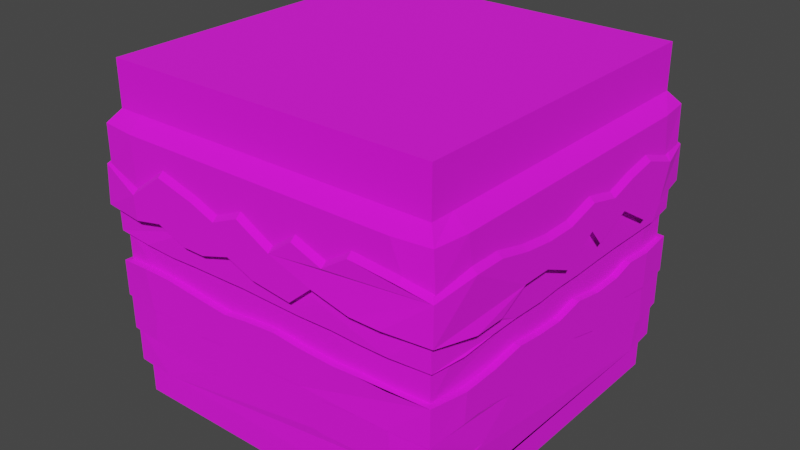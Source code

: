 # Source: Sandwitch.blend  (saved by Blender 2.92.15; exported with 4.5.12 LTS)
import bpy
from mathutils import Matrix  # noqa: F401  (used for matrix-valued properties, if any)

bpy.ops.wm.read_factory_settings(use_empty=True)
scene = bpy.context.scene
scene.name = 'Scene'

# ---- collections
col_collection = bpy.data.collections.new('Collection'); scene.collection.children.link(col_collection)

# ---- images (referenced by path relative to the original .blend; pixels are not part of the script)
import os
ASSET_DIR = os.environ.get("B2B_ASSET_DIR", "")  # directory of the original .blend (textures are referenced by path, not embedded)
HERE = os.path.dirname(os.path.abspath(__file__))  # packed textures are extracted next to this script under _unpacked/

def load_image(name, relpath, width, height, colorspace="sRGB"):
    """Load a texture the original file referenced (path relative to the .blend, or extracted next to this script)."""
    p = next((c for c in (os.path.join(HERE, relpath), os.path.join(ASSET_DIR, relpath)) if relpath and os.path.exists(c)), "")
    if p:
        img = bpy.data.images.load(p, check_existing=True)
        img.name = name
    else:  # same state as the original file: an image datablock whose file is absent (Cycles renders it pink)
        img = bpy.data.images.new(name, width, height)
        img.source = "FILE"
        img.filepath = "//" + (relpath or name)
    img.colorspace_settings.name = colorspace
    return img
img_colors_png_001 = load_image('Colors.png.001', 'Materials/Colors.png', 1024, 1024, 'sRGB')

# ---- materials (node trees are filled in below, after node groups)
mat_colors = bpy.data.materials.new('Colors')
mat_colors.alpha_threshold = 0.0
mat_colors.use_transparent_shadow = False
mat_colors.line_color = (0.0, 0.0, 0.0, 1.0)

# ---- material node trees
mat_colors.use_nodes = True; mat_colors.node_tree.nodes.clear()
_N = mat_colors.node_tree.nodes; _L = mat_colors.node_tree.links
n0 = _N.new('ShaderNodeOutputMaterial'); n0.name = 'Material Output'; n0.location = (300, 300)
n1 = _N.new('ShaderNodeBsdfPrincipled'); n1.name = 'Principled BSDF'; n1.location = (10, 300)
n1.distribution = 'GGX'
n1.subsurface_method = 'BURLEY'
n1.inputs[2].default_value = 1.0
n1.inputs[3].default_value = 1.45
n1.inputs[27].default_value = (0.0, 0.0, 0.0, 1.0)
n1.inputs[28].default_value = 1.0
n2 = _N.new('ShaderNodeTexImage'); n2.name = 'Image Texture'; n2.location = (-280, 275)
n2.image = img_colors_png_001
_L.new(n1.outputs[0], n0.inputs[0])
_L.new(n2.outputs[0], n1.inputs[0])
n0.is_active_output = True

# ---- world
world_world = bpy.data.worlds.new('World'); scene.world = world_world
world_world.use_nodes = True; world_world.node_tree.nodes.clear()
_N = world_world.node_tree.nodes; _L = world_world.node_tree.links
n0 = _N.new('ShaderNodeOutputWorld'); n0.name = 'World Output'; n0.location = (300, 300)
n1 = _N.new('ShaderNodeBackground'); n1.name = 'Background'; n1.location = (10, 300)
n1.inputs[0].default_value = (0.05088, 0.05088, 0.05088, 1.0)
_L.new(n1.outputs[0], n0.inputs[0])
n0.is_active_output = True
world_world.color = (0.05088, 0.05088, 0.05088)
world_world.use_sun_shadow = False
world_world.sun_shadow_jitter_overblur = 0.0

# ---- meshes
me_cube = bpy.data.meshes.new('Cube')
me_cube.from_pydata([(0.5, 0.5, 0.5), (0.5, 0.5, -0.5), (0.5, -0.5, 0.5), (0.5, -0.5, -0.5), (-0.5, 0.5, 0.5), (-0.5, 0.5, -0.5), (-0.5, -0.5, 0.5), (-0.5, -0.5, -0.5), (0.5, 0.5, -0.3929), (-0.5, -0.5, -0.3929), (0.5, -0.5, -0.3929), (-0.5, 0.5, -0.3929), (-0.5, -0.5, 0.3658), (0.5, 0.5, 0.3658), (0.5, -0.5, 0.3658), (-0.5, 0.5, 0.3658), (0.5, 0.5, 0.2574), (0.5, 0.5, 0.2104), (0.5, 0.5, 0.03363), (0.5, 0.5, -0.06929), (0.5, 0.5, -0.1784), (0.5, 0.5, -0.2872), (0.5, -0.5, 0.2574), (0.5, -0.5, 0.2104), (0.5, -0.5, 0.03363), (0.5, -0.5, -0.06929), (0.5, -0.5, -0.1784), (0.5, -0.5, -0.2872), (-0.5, 0.5, 0.2574), (-0.5, 0.5, 0.2104), (-0.5, 0.5, 0.03363), (-0.5, 0.5, -0.06929), (-0.5, 0.5, -0.1784), (-0.5, 0.5, -0.2872), (-0.5, -0.5, -0.2872), (-0.5, -0.5, -0.1784), (-0.5, -0.5, -0.06929), (-0.5, -0.5, 0.03363), (-0.5, -0.5, 0.2104), (-0.5, -0.5, 0.2574), (0.4597, -0.5, 0.2812), (0.3182, -0.5, 0.2938), (0.2415, -0.5, 0.2416), (0.149, -0.5, 0.2764), (0.07394, -0.5, 0.221), (-0.02805, -0.5, 0.2764), (-0.1126, -0.5, 0.24), (-0.1861, -0.5, 0.2685), (-0.3039, -0.5, 0.3001), (-0.4138, -0.5, 0.2194), (-0.5, -0.4168, 0.2816), (-0.5, -0.3259, 0.2816), (-0.5, -0.2273, 0.2574), (-0.5, -0.1331, 0.2453), (-0.5, -0.04216, 0.2453), (-0.5, 0.05644, 0.2717), (-0.5, 0.1572, 0.2475), (-0.5, 0.2405, 0.2717), (-0.5, 0.3292, 0.2882), (-0.5, 0.4443, 0.2486), (0.5, 0.4443, 0.2486), (0.5, 0.3292, 0.2882), (0.5, 0.2405, 0.2717), (0.5, 0.1572, 0.2475), (0.5, 0.05644, 0.2717), (0.5, -0.04216, 0.2453), (0.5, -0.1331, 0.2453), (0.5, -0.2273, 0.2574), (0.5, -0.3259, 0.2816), (0.5, -0.4168, 0.2816), (-0.4138, 0.5, 0.2194), (-0.3039, 0.5, 0.3001), (-0.1861, 0.5, 0.2685), (-0.1126, 0.5, 0.24), (-0.02805, 0.5, 0.2764), (0.07394, 0.5, 0.221), (0.149, 0.5, 0.2764), (0.2415, 0.5, 0.2416), (0.3182, 0.5, 0.2938), (0.4597, 0.5, 0.2812), (0.4091, -0.5, 0.2104), (0.3182, -0.5, 0.2104), (0.2051, -0.5, 0.2373), (0.1348, -0.5, 0.1756), (0.0138, -0.5, 0.1899), (-0.06919, -0.5, 0.2231), (-0.1601, -0.5, 0.1946), (-0.2304, -0.5, 0.1946), (-0.3198, -0.5, 0.2294), (-0.4091, -0.5, 0.2104), (-0.5, -0.408, 0.1874), (-0.5, -0.3171, 0.1874), (-0.5, -0.2273, 0.2346), (-0.5, -0.1364, 0.2346), (-0.5, -0.04436, 0.1929), (-0.5, 0.05754, 0.2566), (-0.5, 0.1023, 0.2049), (-0.5, 0.2141, 0.2522), (-0.5, 0.327, 0.183), (-0.5, 0.4091, 0.2104), (0.5, 0.4091, 0.2104), (0.5, 0.327, 0.183), (0.5, 0.2141, 0.2522), (0.5, 0.1023, 0.2049), (0.5, 0.05754, 0.2566), (0.5, -0.04436, 0.1929), (0.5, -0.1364, 0.2346), (0.5, -0.2273, 0.2346), (0.5, -0.3171, 0.1874), (0.5, -0.408, 0.1874), (-0.4091, 0.5, 0.2104), (-0.3198, 0.5, 0.2294), (-0.2304, 0.5, 0.1946), (-0.1601, 0.5, 0.1946), (-0.06919, 0.5, 0.2231), (0.0138, 0.5, 0.1899), (0.1348, 0.5, 0.1756), (0.2051, 0.5, 0.2373), (0.3182, 0.5, 0.2104), (0.4091, 0.5, 0.2104), (0.4091, -0.5, 0.03363), (0.3182, -0.5, 0.03363), (0.2415, -0.5, 0.03811), (0.1364, -0.5, 0.03363), (0.04071, -0.5, 0.0364), (-0.0502, -0.5, 0.03981), (-0.1142, -0.5, 0.03704), (-0.2273, -0.5, 0.03363), (-0.3119, -0.5, 0.02766), (-0.4091, -0.5, 0.03363), (-0.5, -0.4212, 0.02948), (-0.5, -0.3127, 0.03837), (-0.5, -0.2218, 0.03837), (-0.5, -0.1188, 0.03082), (-0.5, -0.03996, 0.03748), (-0.5, 0.04545, 0.03363), (-0.5, 0.1419, 0.03674), (-0.5, 0.2328, 0.03674), (-0.5, 0.3182, 0.03363), (-0.5, 0.4278, 0.03097), (0.5, 0.4278, 0.03097), (0.5, 0.3182, 0.03363), (0.5, 0.2328, 0.03674), (0.5, 0.1419, 0.03674), (0.5, 0.04545, 0.03363), (0.5, -0.03996, 0.03748), (0.5, -0.1188, 0.03082), (0.5, -0.2218, 0.03837), (0.5, -0.3127, 0.03837), (0.5, -0.4212, 0.02948), (-0.4091, 0.5, 0.03363), (-0.3119, 0.5, 0.02766), (-0.2273, 0.5, 0.03363), (-0.1142, 0.5, 0.03704), (-0.0502, 0.5, 0.03981), (0.04071, 0.5, 0.0364), (0.1364, 0.5, 0.03363), (0.2415, 0.5, 0.03811), (0.3182, 0.5, 0.03363), (0.4091, 0.5, 0.03363), (0.4091, -0.5, -0.06929), (0.3182, -0.5, -0.06929), (0.2494, -0.5, -0.07318), (0.1364, -0.5, -0.06929), (0.05337, -0.5, -0.06105), (-0.04545, -0.5, -0.06929), (-0.119, -0.5, -0.079), (-0.2273, -0.5, -0.06929), (-0.3356, -0.5, -0.05862), (-0.4265, -0.5, -0.05862), (-0.5, -0.4124, -0.08041), (-0.5, -0.305, -0.07738), (-0.5, -0.2031, -0.06424), (-0.5, -0.1221, -0.07435), (-0.5, -0.03007, -0.07873), (-0.5, 0.05864, -0.06155), (-0.5, 0.1507, -0.07906), (-0.5, 0.246, -0.07839), (-0.5, 0.3182, -0.06087), (-0.5, 0.4091, -0.06929), (0.5, 0.4091, -0.06929), (0.5, 0.3182, -0.06087), (0.5, 0.246, -0.07839), (0.5, 0.1507, -0.07906), (0.5, 0.05864, -0.06155), (0.5, -0.03007, -0.07873), (0.5, -0.1221, -0.07435), (0.5, -0.2031, -0.06424), (0.5, -0.305, -0.07738), (0.5, -0.4124, -0.08041), (-0.4265, 0.5, -0.05862), (-0.3356, 0.5, -0.05862), (-0.2273, 0.5, -0.06929), (-0.119, 0.5, -0.079), (-0.04545, 0.5, -0.06929), (0.05337, 0.5, -0.06105), (0.1364, 0.5, -0.06929), (0.2494, 0.5, -0.07318), (0.3182, 0.5, -0.06929), (0.4091, 0.5, -0.06929), (0.4091, -0.5, -0.1784), (0.3182, -0.5, -0.1784), (0.2083, -0.5, -0.1888), (0.1364, -0.5, -0.1784), (0.03279, -0.5, -0.1847), (-0.06286, -0.5, -0.1878), (-0.1364, -0.5, -0.1784), (-0.2257, -0.5, -0.1862), (-0.3182, -0.5, -0.1784), (-0.4091, -0.5, -0.1784), (-0.5, -0.419, -0.1662), (-0.5, -0.3281, -0.1662), (-0.5, -0.2251, -0.1903), (-0.5, -0.1342, -0.1903), (-0.5, -0.03776, -0.1687), (-0.5, 0.05315, -0.1687), (-0.5, 0.1419, -0.1911), (-0.5, 0.2328, -0.1911), (-0.5, 0.3083, -0.1647), (-0.5, 0.4091, -0.1784), (0.5, 0.4091, -0.1784), (0.5, 0.3083, -0.1647), (0.5, 0.2328, -0.1911), (0.5, 0.1419, -0.1911), (0.5, 0.05315, -0.1687), (0.5, -0.03776, -0.1687), (0.5, -0.1342, -0.1903), (0.5, -0.2251, -0.1903), (0.5, -0.3281, -0.1662), (0.5, -0.419, -0.1662), (-0.4091, 0.5, -0.1784), (-0.3182, 0.5, -0.1784), (-0.2257, 0.5, -0.1862), (-0.1364, 0.5, -0.1784), (-0.06286, 0.5, -0.1878), (0.03279, 0.5, -0.1847), (0.1364, 0.5, -0.1784), (0.2083, 0.5, -0.1888), (0.3182, 0.5, -0.1784), (0.4091, 0.5, -0.1784), (0.4202, -0.5, -0.2837), (0.3182, -0.5, -0.2872), (0.2067, -0.5, -0.2939), (0.1364, -0.5, -0.2872), (0.04071, -0.5, -0.2847), (-0.04071, -0.5, -0.2847), (-0.1364, -0.5, -0.2872), (-0.2067, -0.5, -0.2939), (-0.3182, -0.5, -0.2872), (-0.4202, -0.5, -0.2837), (-0.5, -0.4091, -0.2872), (-0.5, -0.3347, -0.2736), (-0.5, -0.2273, -0.2872), (-0.5, -0.1188, -0.2934), (-0.5, -0.04545, -0.2872), (-0.5, 0.07073, -0.295), (-0.5, 0.1364, -0.2872), (-0.5, 0.2657, -0.2943), (-0.5, 0.3182, -0.2872), (-0.5, 0.4212, -0.2937), (0.5, 0.4212, -0.2937), (0.5, 0.3182, -0.2872), (0.5, 0.2657, -0.2943), (0.5, 0.1364, -0.2872), (0.5, 0.07073, -0.295), (0.5, -0.04545, -0.2872), (0.5, -0.1188, -0.2934), (0.5, -0.2273, -0.2872), (0.5, -0.3347, -0.2736), (0.5, -0.4091, -0.2872), (-0.4202, 0.5, -0.2837), (-0.3182, 0.5, -0.2872), (-0.2067, 0.5, -0.2939), (-0.1364, 0.5, -0.2872), (-0.04071, 0.5, -0.2847), (0.04071, 0.5, -0.2847), (0.1364, 0.5, -0.2872), (0.2067, 0.5, -0.2939), (0.3182, 0.5, -0.2872), (0.4202, 0.5, -0.2837), (0.4234, -0.5, 0.5), (-0.4234, -0.5, 0.5), (-0.4234, 0.5, 0.5), (0.4234, 0.5, 0.5), (-0.4234, 0.5, 0.3658), (0.4234, 0.5, 0.3658), (0.4234, -0.5, 0.3658), (-0.4234, -0.5, 0.3658), (0.5, 0.4292, 0.5), (0.5, -0.4292, 0.5), (-0.5, -0.4292, 0.5), (-0.5, 0.4292, 0.5), (0.5, 0.4292, 0.3658), (0.5, -0.4292, 0.3658), (-0.5, -0.4292, 0.3658), (-0.5, 0.4292, 0.3658), (0.4234, 0.4292, 0.5), (0.4234, -0.4292, 0.5), (-0.4234, 0.4292, 0.5), (-0.4234, -0.4292, 0.5), (0.3952, 0.5, -0.5), (-0.3952, 0.5, -0.5), (-0.3952, -0.5, -0.5), (0.3952, -0.5, -0.5), (-0.3952, 0.5, -0.3929), (0.3952, 0.5, -0.3929), (0.3952, -0.5, -0.3929), (-0.3952, -0.5, -0.3929), (-0.5, 0.4083, -0.5), (-0.5, -0.4083, -0.5), (0.5, -0.4083, -0.5), (0.5, 0.4083, -0.5), (0.5, 0.4083, -0.3929), (0.5, -0.4083, -0.3929), (-0.5, -0.4083, -0.3929), (-0.5, 0.4083, -0.3929), (-0.3952, 0.4083, -0.5), (-0.3952, -0.4083, -0.5), (0.3952, 0.4083, -0.5), (0.3952, -0.4083, -0.5), (-0.5236, -0.5364, 0.2192), (-0.5307, -0.5307, 0.3276), (0.4234, 0.5434, 0.3276), (0.5307, 0.5307, 0.3276), (0.5434, -0.4292, 0.3276), (0.5307, -0.5307, 0.3276), (-0.5434, 0.4292, 0.3276), (-0.5307, 0.5307, 0.3276), (-0.4234, -0.5434, 0.3276), (0.5372, 0.5223, 0.2192), (0.5338, -0.5272, 0.2192), (-0.5285, 0.5327, 0.2192), (-0.4138, -0.5434, 0.1812), (-0.5434, 0.4443, 0.2104), (0.5434, -0.4168, 0.2434), (0.4597, 0.5434, 0.243), (0.4597, -0.5434, 0.243), (0.3182, -0.5434, 0.2556), (0.2415, -0.5434, 0.2034), (0.149, -0.5434, 0.2382), (0.07394, -0.5434, 0.1828), (-0.02805, -0.5434, 0.2382), (-0.1126, -0.5434, 0.2018), (-0.1861, -0.5434, 0.2303), (-0.3039, -0.5434, 0.2619), (-0.5434, -0.4168, 0.2434), (-0.5434, -0.3259, 0.2434), (-0.5434, -0.2273, 0.2192), (-0.5434, -0.1331, 0.2071), (-0.5434, -0.04216, 0.2071), (-0.5434, 0.05644, 0.2335), (-0.5434, 0.1572, 0.2093), (-0.5434, 0.2405, 0.2335), (-0.5434, 0.3292, 0.25), (0.5434, 0.4443, 0.2104), (0.5434, 0.3292, 0.25), (0.5434, 0.2405, 0.2335), (0.5434, 0.1572, 0.2093), (0.5434, 0.05644, 0.2335), (0.5434, -0.04216, 0.2071), (0.5434, -0.1331, 0.2071), (0.5434, -0.2273, 0.2192), (0.5434, -0.3259, 0.2434), (-0.4138, 0.5434, 0.1812), (-0.3039, 0.5434, 0.2619), (-0.1861, 0.5434, 0.2303), (-0.1126, 0.5434, 0.2018), (-0.02805, 0.5434, 0.2382), (0.07394, 0.5434, 0.1828), (0.149, 0.5434, 0.2382), (0.2415, 0.5434, 0.2034), (0.3182, 0.5434, 0.2556), (-0.4234, 0.5434, 0.3276), (0.4234, -0.5434, 0.3276), (0.5434, 0.4292, 0.3276), (-0.5434, -0.4292, 0.3276), (0.5339, 0.549, 0.2067), (0.5347, 0.5506, 0.0979), (0.542, -0.5426, 0.2063), (0.5421, -0.5426, 0.09771), (-0.5451, 0.539, 0.2081), (-0.5347, 0.5506, 0.0979), (-0.5421, -0.5426, 0.09771), (-0.5514, -0.5302, 0.208), (-0.4091, -0.5596, 0.09855), (-0.4138, -0.5596, 0.1689), (-0.5596, 0.4091, 0.09729), (-0.5596, 0.4443, 0.1969), (0.5596, -0.4079, 0.07421), (0.5596, -0.4167, 0.2298), (0.4092, 0.5596, 0.09888), (0.4599, 0.5596, 0.231), (0.4597, -0.5596, 0.2307), (0.3182, -0.5596, 0.2433), (0.2415, -0.5596, 0.1911), (0.149, -0.5596, 0.2259), (0.07395, -0.5596, 0.1705), (-0.02804, -0.5596, 0.2259), (-0.1126, -0.5596, 0.1895), (-0.1861, -0.5596, 0.218), (-0.3039, -0.5596, 0.2497), (-0.5596, -0.4167, 0.2298), (-0.5596, -0.3258, 0.2298), (-0.5596, -0.2272, 0.2057), (-0.5596, -0.133, 0.1936), (-0.5596, -0.0421, 0.1936), (-0.5596, 0.0565, 0.22), (-0.5596, 0.1573, 0.1958), (-0.5596, 0.2405, 0.22), (-0.5596, 0.3292, 0.2364), (0.5596, 0.4443, 0.1969), (0.5596, 0.3292, 0.2364), (0.5596, 0.2405, 0.22), (0.5596, 0.1573, 0.1958), (0.5596, 0.0565, 0.22), (0.5596, -0.0421, 0.1936), (0.5596, -0.133, 0.1936), (0.5596, -0.2272, 0.2057), (0.5596, -0.3258, 0.2298), (-0.4137, 0.5596, 0.1693), (-0.3038, 0.5596, 0.25), (-0.186, 0.5596, 0.2183), (-0.1125, 0.5596, 0.1898), (-0.0279, 0.5596, 0.2262), (0.07409, 0.5596, 0.1709), (0.1492, 0.5596, 0.2262), (0.2417, 0.5596, 0.1914), (0.3183, 0.5596, 0.2437), (0.4091, -0.5596, 0.09855), (0.3182, -0.5596, 0.09855), (0.2051, -0.5596, 0.1255), (0.1348, -0.5596, 0.06373), (0.01381, -0.5596, 0.07798), (-0.06919, -0.5596, 0.1112), (-0.1601, -0.5596, 0.08272), (-0.2304, -0.5596, 0.08272), (-0.3198, -0.5596, 0.1175), (-0.5596, -0.4081, 0.07654), (-0.5596, -0.3172, 0.07654), (-0.5596, -0.2272, 0.1215), (-0.5596, -0.1363, 0.1215), (-0.5596, -0.04445, 0.08204), (-0.5596, 0.0576, 0.1434), (-0.5596, 0.1022, 0.09413), (-0.5596, 0.2141, 0.139), (-0.5596, 0.3269, 0.07215), (0.5596, 0.4091, 0.09729), (0.5596, 0.327, 0.06981), (0.5596, 0.2141, 0.139), (0.5596, 0.1023, 0.09179), (0.5596, 0.0576, 0.1434), (0.5596, -0.0443, 0.0797), (0.5596, -0.1363, 0.1215), (0.5596, -0.2272, 0.1215), (0.5596, -0.317, 0.07421), (-0.4092, 0.5596, 0.09888), (-0.3196, 0.5596, 0.1179), (-0.2303, 0.5596, 0.08305), (-0.16, 0.5596, 0.08305), (-0.06904, 0.5596, 0.1115), (0.01395, 0.5596, 0.07831), (0.1349, 0.5596, 0.06406), (0.2053, 0.5596, 0.1258), (0.3183, 0.5596, 0.09888), (0.5258, 0.5257, 0.1232), (0.5261, 0.5254, 0.01901), (0.5232, -0.5281, 0.1233), (0.526, -0.5255, 0.01905), (-0.5258, 0.5257, 0.1232), (-0.5261, 0.5254, 0.01901), (-0.526, -0.5255, 0.01905), (-0.5232, -0.5281, 0.1233), (-0.4091, -0.5364, 0.01912), (-0.4091, -0.5364, 0.1233), (-0.5364, 0.4278, 0.01742), (-0.5364, 0.4091, 0.1232), (0.5364, -0.4212, 0.01655), (0.5364, -0.408, 0.1096), (0.4091, 0.5364, 0.01907), (0.4091, 0.5364, 0.1233), (0.4091, -0.5364, 0.1233), (0.3182, -0.5364, 0.1233), (0.2051, -0.5364, 0.1392), (0.1348, -0.5364, 0.1028), (0.0138, -0.5364, 0.1112), (-0.06919, -0.5364, 0.1308), (-0.1601, -0.5364, 0.114), (-0.2304, -0.5364, 0.114), (-0.3198, -0.5364, 0.1345), (-0.5364, -0.408, 0.1096), (-0.5364, -0.3171, 0.1096), (-0.5364, -0.2273, 0.1374), (-0.5364, -0.1364, 0.1374), (-0.5364, -0.04435, 0.1128), (-0.5364, 0.05755, 0.1504), (-0.5364, 0.1023, 0.1199), (-0.5364, 0.2141, 0.1478), (-0.5364, 0.327, 0.107), (0.5364, 0.4091, 0.1232), (0.5364, 0.327, 0.107), (0.5364, 0.2141, 0.1478), (0.5364, 0.1023, 0.1199), (0.5364, 0.05755, 0.1504), (0.5364, -0.04435, 0.1128), (0.5364, -0.1364, 0.1374), (0.5364, -0.2273, 0.1374), (0.5364, -0.3171, 0.1096), (-0.4091, 0.5364, 0.1233), (-0.3198, 0.5364, 0.1345), (-0.2304, 0.5364, 0.1139), (-0.1601, 0.5364, 0.1139), (-0.06919, 0.5364, 0.1307), (0.0138, 0.5364, 0.1111), (0.1348, 0.5364, 0.1027), (0.2051, 0.5364, 0.1391), (0.3182, 0.5364, 0.1233), (0.4091, -0.5364, 0.01912), (0.3182, -0.5364, 0.01912), (0.2415, -0.5364, 0.02176), (0.1364, -0.5364, 0.01912), (0.04071, -0.5364, 0.02076), (-0.0502, -0.5364, 0.02277), (-0.1142, -0.5364, 0.02113), (-0.2273, -0.5364, 0.01912), (-0.3119, -0.5364, 0.0156), (-0.5364, -0.4212, 0.01655), (-0.5364, -0.3127, 0.02178), (-0.5364, -0.2218, 0.02178), (-0.5364, -0.1188, 0.01733), (-0.5364, -0.03995, 0.02126), (-0.5364, 0.04546, 0.01899), (-0.5364, 0.1419, 0.02082), (-0.5364, 0.2328, 0.02082), (-0.5364, 0.3182, 0.01899), (0.5364, 0.4278, 0.01742), (0.5364, 0.3182, 0.01899), (0.5364, 0.2328, 0.02082), (0.5364, 0.1419, 0.02082), (0.5364, 0.04546, 0.01899), (0.5364, -0.03995, 0.02126), (0.5364, -0.1188, 0.01733), (0.5364, -0.2218, 0.02178), (0.5364, -0.3127, 0.02178), (-0.4091, 0.5364, 0.01907), (-0.3119, 0.5364, 0.01555), (-0.2273, 0.5364, 0.01907), (-0.1142, 0.5364, 0.02108), (-0.0502, 0.5364, 0.02271), (0.04071, 0.5364, 0.0207), (0.1364, 0.5364, 0.01907), (0.2415, 0.5364, 0.02171), (0.3182, 0.5364, 0.01907), (0.5135, 0.5138, 0.03363), (0.5137, 0.5137, -0.06929), (0.5134, -0.5139, 0.03363), (0.5142, -0.5131, -0.06929), (-0.5135, 0.5138, 0.03363), (-0.5143, 0.513, -0.06929), (-0.5148, -0.5124, -0.06929), (-0.5134, -0.5139, 0.03363), (-0.4265, -0.5193, -0.05862), (-0.4091, -0.5193, 0.03363), (-0.5193, 0.4091, -0.06929), (-0.5193, 0.4278, 0.03097), (0.5193, -0.4124, -0.08041), (0.5193, -0.4212, 0.02948), (0.4091, 0.5193, -0.06929), (0.4091, 0.5193, 0.03363), (0.4091, -0.5193, 0.03363), (0.3182, -0.5193, 0.03363), (0.2415, -0.5193, 0.03811), (0.1364, -0.5193, 0.03363), (0.04071, -0.5193, 0.0364), (-0.0502, -0.5193, 0.03981), (-0.1142, -0.5193, 0.03704), (-0.2273, -0.5193, 0.03363), (-0.3119, -0.5193, 0.02766), (-0.5193, -0.4212, 0.02948), (-0.5193, -0.3127, 0.03837), (-0.5193, -0.2218, 0.03837), (-0.5193, -0.1188, 0.03082), (-0.5193, -0.03996, 0.03748), (-0.5193, 0.04545, 0.03363), (-0.5193, 0.1419, 0.03674), (-0.5193, 0.2328, 0.03674), (-0.5193, 0.3182, 0.03363), (0.5193, 0.4278, 0.03097), (0.5193, 0.3182, 0.03363), (0.5193, 0.2328, 0.03674), (0.5193, 0.1419, 0.03674), (0.5193, 0.04545, 0.03363), (0.5193, -0.03996, 0.03748), (0.5193, -0.1188, 0.03082), (0.5193, -0.2218, 0.03837), (0.5193, -0.3127, 0.03837), (-0.4091, 0.5193, 0.03363), (-0.3119, 0.5193, 0.02766), (-0.2273, 0.5193, 0.03363), (-0.1142, 0.5193, 0.03704), (-0.0502, 0.5193, 0.03981), (0.04071, 0.5193, 0.0364), (0.1364, 0.5193, 0.03363), (0.2415, 0.5193, 0.03811), (0.3182, 0.5193, 0.03363), (0.4091, -0.5193, -0.06929), (0.3182, -0.5193, -0.06929), (0.2494, -0.5193, -0.07318), (0.1364, -0.5193, -0.06929), (0.05337, -0.5193, -0.06105), (-0.04545, -0.5193, -0.06929), (-0.119, -0.5193, -0.079), (-0.2273, -0.5193, -0.06929), (-0.3356, -0.5193, -0.05862), (-0.5193, -0.4124, -0.08041), (-0.5193, -0.305, -0.07738), (-0.5193, -0.2031, -0.06424), (-0.5193, -0.1221, -0.07435), (-0.5193, -0.03007, -0.07873), (-0.5193, 0.05864, -0.06155), (-0.5193, 0.1507, -0.07906), (-0.5193, 0.246, -0.07839), (-0.5193, 0.3182, -0.06087), (0.5193, 0.4091, -0.06929), (0.5193, 0.3182, -0.06087), (0.5193, 0.246, -0.07839), (0.5193, 0.1507, -0.07906), (0.5193, 0.05864, -0.06155), (0.5193, -0.03007, -0.07873), (0.5193, -0.1221, -0.07435), (0.5193, -0.2031, -0.06424), (0.5193, -0.305, -0.07738), (-0.4265, 0.5193, -0.05862), (-0.3356, 0.5193, -0.05862), (-0.2273, 0.5193, -0.06929), (-0.119, 0.5193, -0.079), (-0.04545, 0.5193, -0.06929), (0.05337, 0.5193, -0.06105), (0.1364, 0.5193, -0.06929), (0.2494, 0.5193, -0.07318), (0.3182, 0.5193, -0.06929), (0.5282, 0.5282, -0.06929), (0.5282, 0.5282, -0.1784), (0.527, -0.5293, -0.06929), (0.5267, -0.5295, -0.1784), (-0.5269, 0.5294, -0.06929), (-0.5282, 0.5282, -0.1784), (-0.5267, -0.5295, -0.1784), (-0.5257, -0.5305, -0.06929), (-0.4091, -0.5398, -0.1784), (-0.4265, -0.5398, -0.05862), (-0.5398, 0.4091, -0.1784), (-0.5398, 0.4091, -0.06929), (0.5398, -0.419, -0.1662), (0.5398, -0.4124, -0.08041), (0.4091, 0.5398, -0.1784), (0.4091, 0.5398, -0.06929), (0.4091, -0.5398, -0.06929), (0.3182, -0.5398, -0.06929), (0.2494, -0.5398, -0.07318), (0.1364, -0.5398, -0.06929), (0.05337, -0.5398, -0.06105), (-0.04545, -0.5398, -0.06929), (-0.119, -0.5398, -0.079), (-0.2273, -0.5398, -0.06929), (-0.3356, -0.5398, -0.05862), (-0.5398, -0.4124, -0.08041), (-0.5398, -0.305, -0.07738), (-0.5398, -0.2031, -0.06424), (-0.5398, -0.1221, -0.07435), (-0.5398, -0.03007, -0.07873), (-0.5398, 0.05864, -0.06155), (-0.5398, 0.1507, -0.07906), (-0.5398, 0.246, -0.07839), (-0.5398, 0.3182, -0.06087), (0.5398, 0.4091, -0.06929), (0.5398, 0.3182, -0.06087), (0.5398, 0.246, -0.07839), (0.5398, 0.1507, -0.07906), (0.5398, 0.05864, -0.06155), (0.5398, -0.03007, -0.07873), (0.5398, -0.1221, -0.07435), (0.5398, -0.2031, -0.06424), (0.5398, -0.305, -0.07738), (-0.4265, 0.5398, -0.05862), (-0.3356, 0.5398, -0.05862), (-0.2273, 0.5398, -0.06929), (-0.119, 0.5398, -0.079), (-0.04545, 0.5398, -0.06929), (0.05337, 0.5398, -0.06105), (0.1364, 0.5398, -0.06929), (0.2494, 0.5398, -0.07318), (0.3182, 0.5398, -0.06929), (0.4091, -0.5398, -0.1784), (0.3182, -0.5398, -0.1784), (0.2083, -0.5398, -0.1888), (0.1364, -0.5398, -0.1784), (0.03279, -0.5398, -0.1847), (-0.06286, -0.5398, -0.1878), (-0.1364, -0.5398, -0.1784), (-0.2257, -0.5398, -0.1862), (-0.3182, -0.5398, -0.1784), (-0.5398, -0.419, -0.1662), (-0.5398, -0.3281, -0.1662), (-0.5398, -0.2251, -0.1903), (-0.5398, -0.1342, -0.1903), (-0.5398, -0.03776, -0.1687), (-0.5398, 0.05315, -0.1687), (-0.5398, 0.1419, -0.1911), (-0.5398, 0.2328, -0.1911), (-0.5398, 0.3083, -0.1647), (0.5398, 0.4091, -0.1784), (0.5398, 0.3083, -0.1647), (0.5398, 0.2328, -0.1911), (0.5398, 0.1419, -0.1911), (0.5398, 0.05315, -0.1687), (0.5398, -0.03776, -0.1687), (0.5398, -0.1342, -0.1903), (0.5398, -0.2251, -0.1903), (0.5398, -0.3281, -0.1662), (-0.4091, 0.5398, -0.1784), (-0.3182, 0.5398, -0.1784), (-0.2257, 0.5398, -0.1862), (-0.1364, 0.5398, -0.1784), (-0.06286, 0.5398, -0.1878), (0.03279, 0.5398, -0.1847), (0.1364, 0.5398, -0.1784), (0.2083, 0.5398, -0.1888), (0.3182, 0.5398, -0.1784), (0.5241, 0.5241, -0.1784), (0.525, 0.5231, -0.2872), (0.5252, -0.523, -0.1784), (0.5244, -0.5237, -0.2872), (-0.5241, 0.5241, -0.1784), (-0.525, 0.5231, -0.2872), (-0.5244, -0.5237, -0.2872), (-0.5252, -0.523, -0.1784), (-0.4202, -0.5341, -0.2837), (-0.4091, -0.5341, -0.1784), (-0.5341, 0.4212, -0.2937), (-0.5341, 0.4091, -0.1784), (0.5341, -0.4091, -0.2872), (0.5341, -0.419, -0.1662), (0.4202, 0.5341, -0.2837), (0.4091, 0.5341, -0.1784), (0.4091, -0.5341, -0.1784), (0.3182, -0.5341, -0.1784), (0.2083, -0.5341, -0.1888), (0.1364, -0.5341, -0.1784), (0.03279, -0.5341, -0.1847), (-0.06286, -0.5341, -0.1878), (-0.1364, -0.5341, -0.1784), (-0.2257, -0.5341, -0.1862), (-0.3182, -0.5341, -0.1784), (-0.5341, -0.419, -0.1662), (-0.5341, -0.3281, -0.1662), (-0.5341, -0.2251, -0.1903), (-0.5341, -0.1342, -0.1903), (-0.5341, -0.03776, -0.1687), (-0.5341, 0.05315, -0.1687), (-0.5341, 0.1419, -0.1911), (-0.5341, 0.2328, -0.1911), (-0.5341, 0.3083, -0.1647), (0.5341, 0.4091, -0.1784), (0.5341, 0.3083, -0.1647), (0.5341, 0.2328, -0.1911), (0.5341, 0.1419, -0.1911), (0.5341, 0.05315, -0.1687), (0.5341, -0.03776, -0.1687), (0.5341, -0.1342, -0.1903), (0.5341, -0.2251, -0.1903), (0.5341, -0.3281, -0.1662), (-0.4091, 0.5341, -0.1784), (-0.3182, 0.5341, -0.1784), (-0.2257, 0.5341, -0.1862), (-0.1364, 0.5341, -0.1784), (-0.06286, 0.5341, -0.1878), (0.03279, 0.5341, -0.1847), (0.1364, 0.5341, -0.1784), (0.2083, 0.5341, -0.1888), (0.3182, 0.5341, -0.1784), (0.4202, -0.5341, -0.2837), (0.3182, -0.5341, -0.2872), (0.2067, -0.5341, -0.2939), (0.1364, -0.5341, -0.2872), (0.04071, -0.5341, -0.2847), (-0.04071, -0.5341, -0.2847), (-0.1364, -0.5341, -0.2872), (-0.2067, -0.5341, -0.2939), (-0.3182, -0.5341, -0.2872), (-0.5341, -0.4091, -0.2872), (-0.5341, -0.3347, -0.2736), (-0.5341, -0.2273, -0.2872), (-0.5341, -0.1188, -0.2934), (-0.5341, -0.04545, -0.2872), (-0.5341, 0.07073, -0.295), (-0.5341, 0.1364, -0.2872), (-0.5341, 0.2657, -0.2943), (-0.5341, 0.3182, -0.2872), (0.5341, 0.4212, -0.2937), (0.5341, 0.3182, -0.2872), (0.5341, 0.2657, -0.2943), (0.5341, 0.1364, -0.2872), (0.5341, 0.07073, -0.295), (0.5341, -0.04545, -0.2872), (0.5341, -0.1188, -0.2934), (0.5341, -0.2273, -0.2872), (0.5341, -0.3347, -0.2736), (-0.4202, 0.5341, -0.2837), (-0.3182, 0.5341, -0.2872), (-0.2067, 0.5341, -0.2939), (-0.1364, 0.5341, -0.2872), (-0.04071, 0.5341, -0.2847), (0.04071, 0.5341, -0.2847), (0.1364, 0.5341, -0.2872), (0.2067, 0.5341, -0.2939), (0.3182, 0.5341, -0.2872), (0.5163, 0.5177, -0.2872), (0.5171, 0.5171, -0.3929), (0.5168, -0.5173, -0.2872), (0.5171, -0.5171, -0.3929), (-0.5163, 0.5177, -0.2872), (-0.5171, 0.5171, -0.3929), (0.3952, 0.5241, -0.3929), (0.5241, -0.4083, -0.3929), (-0.5241, 0.4083, -0.3929), (-0.3952, -0.5241, -0.3929), (-0.5171, -0.5171, -0.3929), (-0.5168, -0.5173, -0.2872), (-0.4202, -0.5241, -0.2837), (-0.5241, 0.4212, -0.2937), (0.5241, -0.4091, -0.2872), (0.4202, 0.5241, -0.2837), (0.4202, -0.5241, -0.2837), (0.3182, -0.5241, -0.2872), (0.2067, -0.5241, -0.2939), (0.1364, -0.5241, -0.2872), (0.04071, -0.5241, -0.2847), (-0.04071, -0.5241, -0.2847), (-0.1364, -0.5241, -0.2872), (-0.2067, -0.5241, -0.2939), (-0.3182, -0.5241, -0.2872), (-0.5241, -0.4091, -0.2872), (-0.5241, -0.3347, -0.2736), (-0.5241, -0.2273, -0.2872), (-0.5241, -0.1188, -0.2934), (-0.5241, -0.04545, -0.2872), (-0.5241, 0.07073, -0.295), (-0.5241, 0.1364, -0.2872), (-0.5241, 0.2657, -0.2943), (-0.5241, 0.3182, -0.2872), (0.5241, 0.4212, -0.2937), (0.5241, 0.3182, -0.2872), (0.5241, 0.2657, -0.2943), (0.5241, 0.1364, -0.2872), (0.5241, 0.07073, -0.295), (0.5241, -0.04545, -0.2872), (0.5241, -0.1188, -0.2934), (0.5241, -0.2273, -0.2872), (0.5241, -0.3347, -0.2736), (-0.4202, 0.5241, -0.2837), (-0.3182, 0.5241, -0.2872), (-0.2067, 0.5241, -0.2939), (-0.1364, 0.5241, -0.2872), (-0.04071, 0.5241, -0.2847), (0.04071, 0.5241, -0.2847), (0.1364, 0.5241, -0.2872), (0.2067, 0.5241, -0.2939), (0.3182, 0.5241, -0.2872), (-0.3952, 0.5241, -0.3929), (0.3952, -0.5241, -0.3929), (0.5241, 0.4083, -0.3929), (-0.5241, -0.4083, -0.3929)], [], [(299, 290, 6, 281), (287, 281, 6, 12), (295, 291, 4, 15), (319, 310, 3, 303), (293, 289, 2, 14), (285, 283, 0, 13), (300, 305, 8, 1), (310, 313, 10, 3), (308, 315, 11, 5), (302, 307, 9, 7), (46, 45, 341, 342), (72, 71, 364, 365), (45, 44, 340, 341), (71, 70, 363, 364), (255, 256, 847, 846), (255, 254, 793, 794), (175, 176, 671, 670), (176, 175, 618, 619), (150, 30, 469, 543), (98, 97, 444, 445), (312, 8, 817, 870), (201, 202, 746, 745), (202, 201, 693, 694), (122, 123, 571, 570), (96, 97, 496, 495), (44, 45, 397, 396), (254, 255, 846, 845), (227, 228, 770, 769), (228, 227, 717, 718), (148, 149, 565, 594), (123, 122, 518, 519), (70, 71, 420, 419), (253, 254, 845, 844), (254, 253, 792, 793), (169, 36, 647, 649), (36, 169, 560, 558), (149, 148, 542, 476), (97, 96, 443, 444), (15, 4, 282, 284), (284, 282, 283, 285), (14, 2, 280, 286), (286, 280, 281, 287), (289, 297, 280, 2), (297, 299, 281, 280), (283, 282, 298, 296), (296, 298, 299, 297), (0, 283, 296, 288), (288, 296, 297, 289), (13, 0, 288, 292), (292, 288, 289, 293), (12, 6, 290, 294), (294, 290, 291, 295), (282, 4, 291, 298), (298, 291, 290, 299), (3, 10, 306, 303), (303, 306, 307, 302), (5, 11, 304, 301), (301, 304, 305, 300), (309, 317, 302, 7), (317, 319, 303, 302), (301, 300, 318, 316), (316, 318, 319, 317), (5, 301, 316, 308), (308, 316, 317, 309), (7, 9, 314, 309), (309, 314, 315, 308), (1, 8, 312, 311), (311, 312, 313, 310), (300, 1, 311, 318), (318, 311, 310, 319), (331, 327, 372, 322, 323, 329, 335, 371, 370, 369, 368, 367, 366, 365, 364, 363), (329, 323, 374, 324, 325, 330, 334, 362, 361, 360, 359, 358, 357, 356, 355, 354), (320, 321, 375, 326, 327, 331, 333, 353, 352, 351, 350, 349, 348, 347, 346, 345), (330, 325, 373, 328, 321, 320, 332, 344, 343, 342, 341, 340, 339, 338, 337, 336), (73, 72, 365, 366), (47, 46, 342, 343), (39, 49, 332, 320), (74, 73, 366, 367), (48, 47, 343, 344), (15, 284, 372, 327), (75, 74, 367, 368), (49, 48, 344, 332), (284, 285, 322, 372), (76, 75, 368, 369), (50, 39, 320, 345), (14, 286, 373, 325), (77, 76, 369, 370), (51, 50, 345, 346), (286, 287, 328, 373), (78, 77, 370, 371), (52, 51, 346, 347), (79, 78, 371, 335), (53, 52, 347, 348), (28, 59, 333, 331), (54, 53, 348, 349), (55, 54, 349, 350), (56, 55, 350, 351), (57, 56, 351, 352), (58, 57, 352, 353), (59, 58, 353, 333), (22, 69, 334, 330), (60, 16, 329, 354), (61, 60, 354, 355), (62, 61, 355, 356), (13, 292, 374, 323), (63, 62, 356, 357), (292, 293, 324, 374), (64, 63, 357, 358), (12, 294, 375, 321), (65, 64, 358, 359), (294, 295, 326, 375), (16, 79, 335, 329), (66, 65, 359, 360), (40, 22, 330, 336), (285, 13, 323, 322), (67, 66, 360, 361), (41, 40, 336, 337), (293, 14, 325, 324), (68, 67, 361, 362), (42, 41, 337, 338), (295, 15, 327, 326), (69, 68, 362, 334), (43, 42, 338, 339), (287, 12, 321, 328), (70, 28, 331, 363), (44, 43, 339, 340), (379, 378, 392, 393, 394, 395, 396, 397, 398, 399, 400, 385, 383, 382, 384, 436, 435, 434, 433, 432, 431, 430, 429, 428), (382, 383, 401, 402, 403, 404, 405, 406, 407, 408, 409, 387, 380, 381, 386, 445, 444, 443, 442, 441, 440, 439, 438, 437), (377, 376, 410, 411, 412, 413, 414, 415, 416, 417, 418, 389, 378, 379, 388, 454, 453, 452, 451, 450, 449, 448, 447, 446), (381, 380, 419, 420, 421, 422, 423, 424, 425, 426, 427, 391, 376, 377, 390, 463, 462, 461, 460, 459, 458, 457, 456, 455), (71, 72, 421, 420), (45, 46, 398, 397), (38, 89, 384, 382), (99, 98, 445, 386), (72, 73, 422, 421), (46, 47, 399, 398), (49, 39, 383, 385), (100, 17, 377, 446), (73, 74, 423, 422), (47, 48, 400, 399), (101, 100, 446, 447), (74, 75, 424, 423), (48, 49, 385, 400), (102, 101, 447, 448), (75, 76, 425, 424), (39, 50, 401, 383), (103, 102, 448, 449), (76, 77, 426, 425), (50, 51, 402, 401), (104, 103, 449, 450), (77, 78, 427, 426), (51, 52, 403, 402), (29, 99, 386, 381), (105, 104, 450, 451), (78, 79, 391, 427), (52, 53, 404, 403), (59, 28, 380, 387), (106, 105, 451, 452), (80, 23, 379, 428), (53, 54, 405, 404), (107, 106, 452, 453), (81, 80, 428, 429), (54, 55, 406, 405), (108, 107, 453, 454), (82, 81, 429, 430), (55, 56, 407, 406), (109, 108, 454, 388), (83, 82, 430, 431), (56, 57, 408, 407), (110, 29, 381, 455), (84, 83, 431, 432), (57, 58, 409, 408), (23, 109, 388, 379), (111, 110, 455, 456), (85, 84, 432, 433), (58, 59, 387, 409), (69, 22, 378, 389), (112, 111, 456, 457), (86, 85, 433, 434), (16, 60, 410, 376), (113, 112, 457, 458), (87, 86, 434, 435), (60, 61, 411, 410), (114, 113, 458, 459), (88, 87, 435, 436), (61, 62, 412, 411), (115, 114, 459, 460), (89, 88, 436, 384), (62, 63, 413, 412), (116, 115, 460, 461), (90, 38, 382, 437), (63, 64, 414, 413), (17, 119, 390, 377), (117, 116, 461, 462), (91, 90, 437, 438), (64, 65, 415, 414), (79, 16, 376, 391), (118, 117, 462, 463), (92, 91, 438, 439), (65, 66, 416, 415), (22, 40, 392, 378), (119, 118, 463, 390), (93, 92, 439, 440), (66, 67, 417, 416), (40, 41, 393, 392), (94, 93, 440, 441), (67, 68, 418, 417), (41, 42, 394, 393), (95, 94, 441, 442), (68, 69, 389, 418), (42, 43, 395, 394), (96, 95, 442, 443), (28, 70, 419, 380), (43, 44, 396, 395), (467, 466, 480, 481, 482, 483, 484, 485, 486, 487, 488, 473, 471, 470, 472, 524, 523, 522, 521, 520, 519, 518, 517, 516), (470, 471, 489, 490, 491, 492, 493, 494, 495, 496, 497, 475, 468, 469, 474, 533, 532, 531, 530, 529, 528, 527, 526, 525), (465, 464, 498, 499, 500, 501, 502, 503, 504, 505, 506, 477, 466, 467, 476, 542, 541, 540, 539, 538, 537, 536, 535, 534), (469, 468, 507, 508, 509, 510, 511, 512, 513, 514, 515, 479, 464, 465, 478, 551, 550, 549, 548, 547, 546, 545, 544, 543), (37, 129, 472, 470), (124, 123, 519, 520), (97, 98, 497, 496), (151, 150, 543, 544), (89, 38, 471, 473), (125, 124, 520, 521), (98, 99, 475, 497), (152, 151, 544, 545), (126, 125, 521, 522), (17, 100, 498, 464), (153, 152, 545, 546), (127, 126, 522, 523), (100, 101, 499, 498), (154, 153, 546, 547), (128, 127, 523, 524), (101, 102, 500, 499), (155, 154, 547, 548), (129, 128, 524, 472), (102, 103, 501, 500), (156, 155, 548, 549), (30, 139, 474, 469), (130, 37, 470, 525), (103, 104, 502, 501), (157, 156, 549, 550), (99, 29, 468, 475), (131, 130, 525, 526), (104, 105, 503, 502), (158, 157, 550, 551), (132, 131, 526, 527), (105, 106, 504, 503), (23, 80, 480, 466), (159, 158, 551, 478), (133, 132, 527, 528), (106, 107, 505, 504), (80, 81, 481, 480), (134, 133, 528, 529), (107, 108, 506, 505), (81, 82, 482, 481), (135, 134, 529, 530), (108, 109, 477, 506), (82, 83, 483, 482), (24, 149, 476, 467), (136, 135, 530, 531), (29, 110, 507, 468), (83, 84, 484, 483), (109, 23, 466, 477), (137, 136, 531, 532), (110, 111, 508, 507), (84, 85, 485, 484), (138, 137, 532, 533), (111, 112, 509, 508), (85, 86, 486, 485), (139, 138, 533, 474), (112, 113, 510, 509), (86, 87, 487, 486), (140, 18, 465, 534), (113, 114, 511, 510), (87, 88, 488, 487), (141, 140, 534, 535), (114, 115, 512, 511), (88, 89, 473, 488), (18, 159, 478, 465), (142, 141, 535, 536), (115, 116, 513, 512), (38, 90, 489, 471), (119, 17, 464, 479), (143, 142, 536, 537), (116, 117, 514, 513), (90, 91, 490, 489), (144, 143, 537, 538), (117, 118, 515, 514), (91, 92, 491, 490), (145, 144, 538, 539), (118, 119, 479, 515), (92, 93, 492, 491), (146, 145, 539, 540), (120, 24, 467, 516), (93, 94, 493, 492), (147, 146, 540, 541), (121, 120, 516, 517), (94, 95, 494, 493), (148, 147, 541, 542), (122, 121, 517, 518), (95, 96, 495, 494), (555, 554, 568, 569, 570, 571, 572, 573, 574, 575, 576, 561, 559, 558, 560, 612, 611, 610, 609, 608, 607, 606, 605, 604), (558, 559, 577, 578, 579, 580, 581, 582, 583, 584, 585, 563, 556, 557, 562, 621, 620, 619, 618, 617, 616, 615, 614, 613), (553, 552, 586, 587, 588, 589, 590, 591, 592, 593, 594, 565, 554, 555, 564, 630, 629, 628, 627, 626, 625, 624, 623, 622), (557, 556, 595, 596, 597, 598, 599, 600, 601, 602, 603, 567, 552, 553, 566, 639, 638, 637, 636, 635, 634, 633, 632, 631), (129, 37, 559, 561), (30, 150, 595, 556), (123, 124, 572, 571), (177, 176, 619, 620), (150, 151, 596, 595), (124, 125, 573, 572), (178, 177, 620, 621), (151, 152, 597, 596), (125, 126, 574, 573), (179, 178, 621, 562), (152, 153, 598, 597), (126, 127, 575, 574), (180, 19, 553, 622), (153, 154, 599, 598), (127, 128, 576, 575), (181, 180, 622, 623), (31, 179, 562, 557), (154, 155, 600, 599), (128, 129, 561, 576), (182, 181, 623, 624), (155, 156, 601, 600), (139, 30, 556, 563), (37, 130, 577, 559), (183, 182, 624, 625), (156, 157, 602, 601), (130, 131, 578, 577), (184, 183, 625, 626), (157, 158, 603, 602), (131, 132, 579, 578), (185, 184, 626, 627), (158, 159, 567, 603), (132, 133, 580, 579), (186, 185, 627, 628), (160, 25, 555, 604), (133, 134, 581, 580), (187, 186, 628, 629), (25, 189, 564, 555), (161, 160, 604, 605), (134, 135, 582, 581), (188, 187, 629, 630), (149, 24, 554, 565), (162, 161, 605, 606), (135, 136, 583, 582), (189, 188, 630, 564), (163, 162, 606, 607), (136, 137, 584, 583), (190, 31, 557, 631), (164, 163, 607, 608), (137, 138, 585, 584), (191, 190, 631, 632), (165, 164, 608, 609), (138, 139, 563, 585), (192, 191, 632, 633), (166, 165, 609, 610), (18, 140, 586, 552), (193, 192, 633, 634), (167, 166, 610, 611), (19, 199, 566, 553), (140, 141, 587, 586), (194, 193, 634, 635), (168, 167, 611, 612), (159, 18, 552, 567), (141, 142, 588, 587), (195, 194, 635, 636), (169, 168, 612, 560), (142, 143, 589, 588), (196, 195, 636, 637), (170, 36, 558, 613), (143, 144, 590, 589), (197, 196, 637, 638), (171, 170, 613, 614), (144, 145, 591, 590), (198, 197, 638, 639), (172, 171, 614, 615), (145, 146, 592, 591), (24, 120, 568, 554), (199, 198, 639, 566), (173, 172, 615, 616), (146, 147, 593, 592), (120, 121, 569, 568), (174, 173, 616, 617), (147, 148, 594, 593), (121, 122, 570, 569), (175, 174, 617, 618), (643, 642, 656, 657, 658, 659, 660, 661, 662, 663, 664, 649, 647, 646, 648, 700, 699, 698, 697, 696, 695, 694, 693, 692), (646, 647, 665, 666, 667, 668, 669, 670, 671, 672, 673, 651, 644, 645, 650, 709, 708, 707, 706, 705, 704, 703, 702, 701), (641, 640, 674, 675, 676, 677, 678, 679, 680, 681, 682, 653, 642, 643, 652, 718, 717, 716, 715, 714, 713, 712, 711, 710), (645, 644, 683, 684, 685, 686, 687, 688, 689, 690, 691, 655, 640, 641, 654, 727, 726, 725, 724, 723, 722, 721, 720, 719), (229, 228, 718, 652), (203, 202, 694, 695), (176, 177, 672, 671), (230, 32, 645, 719), (204, 203, 695, 696), (177, 178, 673, 672), (231, 230, 719, 720), (205, 204, 696, 697), (178, 179, 651, 673), (232, 231, 720, 721), (206, 205, 697, 698), (19, 180, 674, 640), (32, 219, 650, 645), (233, 232, 721, 722), (207, 206, 698, 699), (180, 181, 675, 674), (179, 31, 644, 651), (234, 233, 722, 723), (208, 207, 699, 700), (181, 182, 676, 675), (235, 234, 723, 724), (209, 208, 700, 648), (182, 183, 677, 676), (236, 235, 724, 725), (210, 35, 646, 701), (183, 184, 678, 677), (237, 236, 725, 726), (211, 210, 701, 702), (184, 185, 679, 678), (238, 237, 726, 727), (212, 211, 702, 703), (185, 186, 680, 679), (26, 229, 652, 643), (25, 160, 656, 642), (239, 238, 727, 654), (213, 212, 703, 704), (186, 187, 681, 680), (189, 25, 642, 653), (160, 161, 657, 656), (214, 213, 704, 705), (187, 188, 682, 681), (161, 162, 658, 657), (215, 214, 705, 706), (188, 189, 653, 682), (162, 163, 659, 658), (216, 215, 706, 707), (31, 190, 683, 644), (163, 164, 660, 659), (217, 216, 707, 708), (190, 191, 684, 683), (164, 165, 661, 660), (218, 217, 708, 709), (191, 192, 685, 684), (20, 239, 654, 641), (165, 166, 662, 661), (219, 218, 709, 650), (192, 193, 686, 685), (199, 19, 640, 655), (166, 167, 663, 662), (220, 20, 641, 710), (193, 194, 687, 686), (167, 168, 664, 663), (221, 220, 710, 711), (194, 195, 688, 687), (168, 169, 649, 664), (222, 221, 711, 712), (195, 196, 689, 688), (36, 170, 665, 647), (223, 222, 712, 713), (196, 197, 690, 689), (170, 171, 666, 665), (224, 223, 713, 714), (197, 198, 691, 690), (171, 172, 667, 666), (225, 224, 714, 715), (198, 199, 655, 691), (172, 173, 668, 667), (226, 225, 715, 716), (200, 26, 643, 692), (173, 174, 669, 668), (35, 209, 648, 646), (227, 226, 716, 717), (201, 200, 692, 693), (174, 175, 670, 669), (731, 730, 744, 745, 746, 747, 748, 749, 750, 751, 752, 737, 735, 734, 736, 788, 787, 786, 785, 784, 783, 782, 781, 780), (734, 735, 753, 754, 755, 756, 757, 758, 759, 760, 761, 739, 732, 733, 738, 797, 796, 795, 794, 793, 792, 791, 790, 789), (729, 728, 762, 763, 764, 765, 766, 767, 768, 769, 770, 741, 730, 731, 740, 806, 805, 804, 803, 802, 801, 800, 799, 798), (733, 732, 771, 772, 773, 774, 775, 776, 777, 778, 779, 743, 728, 729, 742, 815, 814, 813, 812, 811, 810, 809, 808, 807), (228, 229, 741, 770), (202, 203, 747, 746), (256, 255, 794, 795), (32, 230, 771, 732), (203, 204, 748, 747), (257, 256, 795, 796), (230, 231, 772, 771), (204, 205, 749, 748), (33, 259, 738, 733), (258, 257, 796, 797), (231, 232, 773, 772), (205, 206, 750, 749), (219, 32, 732, 739), (259, 258, 797, 738), (232, 233, 774, 773), (206, 207, 751, 750), (260, 21, 729, 798), (233, 234, 775, 774), (207, 208, 752, 751), (261, 260, 798, 799), (234, 235, 776, 775), (208, 209, 737, 752), (262, 261, 799, 800), (235, 236, 777, 776), (35, 210, 753, 735), (263, 262, 800, 801), (236, 237, 778, 777), (210, 211, 754, 753), (27, 269, 740, 731), (264, 263, 801, 802), (237, 238, 779, 778), (211, 212, 755, 754), (229, 26, 730, 741), (265, 264, 802, 803), (238, 239, 743, 779), (212, 213, 756, 755), (266, 265, 803, 804), (240, 27, 731, 780), (213, 214, 757, 756), (267, 266, 804, 805), (241, 240, 780, 781), (214, 215, 758, 757), (268, 267, 805, 806), (242, 241, 781, 782), (215, 216, 759, 758), (269, 268, 806, 740), (243, 242, 782, 783), (216, 217, 760, 759), (21, 279, 742, 729), (270, 33, 733, 807), (244, 243, 783, 784), (217, 218, 761, 760), (239, 20, 728, 743), (271, 270, 807, 808), (245, 244, 784, 785), (218, 219, 739, 761), (272, 271, 808, 809), (246, 245, 785, 786), (20, 220, 762, 728), (273, 272, 809, 810), (247, 246, 786, 787), (220, 221, 763, 762), (274, 273, 810, 811), (248, 247, 787, 788), (221, 222, 764, 763), (275, 274, 811, 812), (249, 248, 788, 736), (222, 223, 765, 764), (276, 275, 812, 813), (250, 34, 734, 789), (223, 224, 766, 765), (277, 276, 813, 814), (251, 250, 789, 790), (224, 225, 767, 766), (278, 277, 814, 815), (34, 249, 736, 734), (252, 251, 790, 791), (225, 226, 768, 767), (26, 200, 744, 730), (279, 278, 815, 742), (209, 35, 735, 737), (253, 252, 791, 792), (226, 227, 769, 768), (200, 201, 745, 744), (819, 818, 832, 833, 834, 835, 836, 837, 838, 839, 840, 828, 827, 826, 825, 869), (826, 827, 841, 842, 843, 844, 845, 846, 847, 848, 849, 829, 820, 821, 824, 871), (817, 816, 850, 851, 852, 853, 854, 855, 856, 857, 858, 830, 818, 819, 823, 870), (821, 820, 859, 860, 861, 862, 863, 864, 865, 866, 867, 831, 816, 817, 822, 868), (313, 312, 870, 823), (256, 257, 848, 847), (314, 9, 826, 871), (259, 33, 820, 829), (257, 258, 849, 848), (315, 314, 871, 824), (258, 259, 829, 849), (21, 260, 850, 816), (260, 261, 851, 850), (261, 262, 852, 851), (262, 263, 853, 852), (269, 27, 818, 830), (263, 264, 854, 853), (264, 265, 855, 854), (265, 266, 856, 855), (27, 240, 832, 818), (266, 267, 857, 856), (240, 241, 833, 832), (304, 11, 821, 868), (267, 268, 858, 857), (8, 305, 822, 817), (241, 242, 834, 833), (305, 304, 868, 822), (268, 269, 830, 858), (10, 313, 823, 819), (242, 243, 835, 834), (306, 10, 819, 869), (279, 21, 816, 831), (33, 270, 859, 820), (11, 315, 824, 821), (243, 244, 836, 835), (307, 306, 869, 825), (270, 271, 860, 859), (9, 307, 825, 826), (244, 245, 837, 836), (271, 272, 861, 860), (245, 246, 838, 837), (272, 273, 862, 861), (246, 247, 839, 838), (273, 274, 863, 862), (247, 248, 840, 839), (274, 275, 864, 863), (248, 249, 828, 840), (275, 276, 865, 864), (34, 250, 841, 827), (276, 277, 866, 865), (250, 251, 842, 841), (277, 278, 867, 866), (249, 34, 827, 828), (251, 252, 843, 842), (278, 279, 831, 867), (252, 253, 844, 843)])
_uv = me_cube.uv_layers.new(name='UVMap')
_uv.uv.foreach_set('vector', [0.1048, 0.1507, 0.1048, 0.1507, 0.1048, 0.1507, 0.1048, 0.1507, 0.1048, 0.1507, 0.1048, 0.1507, 0.1048, 0.1507, 0.1048, 0.1507, 0.1048, 0.1507, 0.1048, 0.1507, 0.1048, 0.1507, 0.1048, 0.1507, 0.1048, 0.1507, 0.1048, 0.1507, 0.1048, 0.1507, 0.1048, 0.1507, 0.1048, 0.1507, 0.1048, 0.1507, 0.1048, 0.1507, 0.1048, 0.1507, 0.1048, 0.1507, 0.1048, 0.1507, 0.1048, 0.1507, 0.1048, 0.1507, 0.1048, 0.1507, 0.1048, 0.1507, 0.1048, 0.1507, 0.1048, 0.1507, 0.1048, 0.1507, 0.1048, 0.1507, 0.1048, 0.1507, 0.1048, 0.1507, 0.1048, 0.1507, 0.1048, 0.1507, 0.1048, 0.1507, 0.1048, 0.1507, 0.1048, 0.1507, 0.1048, 0.1507, 0.1048, 0.1507, 0.1048, 0.1507, 0.5644, 0.9091, 0.5644, 0.8864, 0.5644, 0.8864, 0.5644, 0.9091, 0.5644, 0.3182, 0.5644, 0.2955, 0.5644, 0.2955, 0.5644, 0.3182, 0.5644, 0.8864, 0.5644, 0.8636, 0.5644, 0.8636, 0.5644, 0.8864, 0.5644, 0.2955, 0.5644, 0.2727, 0.5644, 0.2727, 0.5644, 0.2955, 0.4289, 0.1364, 0.4289, 0.1591, 0.4289, 0.1591, 0.4289, 0.1364, 0.02434, 0.7348, 0.02434, 0.7348, 0.02434, 0.7348, 0.02434, 0.7348, 0.03202, 0.75, 0.03202, 0.75, 0.03202, 0.75, 0.03202, 0.75, 0.4831, 0.1591, 0.4831, 0.1364, 0.4831, 0.1364, 0.4831, 0.1591, 0.001659, 0.5, 0.001659, 0.5, 0.001659, 0.5, 0.001659, 0.5, 0.3456, 0.5, 0.3456, 0.5, 0.3456, 0.5, 0.3456, 0.5, 0.05426, 0.7739, 0.05426, 0.7739, 0.05426, 0.7739, 0.05426, 0.7739, 0.456, 0.7955, 0.456, 0.8182, 0.456, 0.8182, 0.456, 0.7955, 0.03202, 0.75, 0.03202, 0.75, 0.03202, 0.75, 0.03202, 0.75, 0.5102, 0.8182, 0.5102, 0.8409, 0.5102, 0.8409, 0.5102, 0.8182, 0.5373, 0.1591, 0.5373, 0.1818, 0.5373, 0.1818, 0.5373, 0.1591, 0.3456, 0.5, 0.3456, 0.5, 0.3456, 0.5, 0.3456, 0.5, 0.4289, 0.1136, 0.4289, 0.1364, 0.4289, 0.1364, 0.4289, 0.1136, 0.456, 0.6818, 0.456, 0.7045, 0.456, 0.7045, 0.456, 0.6818, 0.03202, 0.75, 0.03202, 0.75, 0.03202, 0.75, 0.03202, 0.75, 0.5102, 0.7045, 0.5102, 0.7273, 0.5102, 0.7273, 0.5102, 0.7045, 0.001659, 0.5, 0.001659, 0.5, 0.001659, 0.5, 0.001659, 0.5, 0.3456, 0.5, 0.3456, 0.5, 0.3456, 0.5, 0.3456, 0.5, 0.4289, 0.09091, 0.4289, 0.1136, 0.4289, 0.1136, 0.4289, 0.09091, 0.02434, 0.7348, 0.02434, 0.7348, 0.02434, 0.7348, 0.02434, 0.7348, 0.03202, 0.75, 0.03202, 0.75, 0.03202, 0.75, 0.03202, 0.75, 0.4831, 1.0, 0.4831, 0.9773, 0.4831, 0.9773, 0.4831, 1.0, 0.001659, 0.5, 0.001659, 0.5, 0.001659, 0.5, 0.001659, 0.5, 0.3456, 0.5, 0.3456, 0.5, 0.3456, 0.5, 0.3456, 0.5, 0.1048, 0.1507, 0.1048, 0.1507, 0.1048, 0.1507, 0.1048, 0.1507, 0.1048, 0.1507, 0.1048, 0.1507, 0.1048, 0.1507, 0.1048, 0.1507, 0.1048, 0.1507, 0.1048, 0.1507, 0.1048, 0.1507, 0.1048, 0.1507, 0.1048, 0.1507, 0.1048, 0.1507, 0.1048, 0.1507, 0.1048, 0.1507, 0.1048, 0.1507, 0.1048, 0.1507, 0.1048, 0.1507, 0.1048, 0.1507, 0.1048, 0.1507, 0.1048, 0.1507, 0.1048, 0.1507, 0.1048, 0.1507, 0.1048, 0.1507, 0.1048, 0.1507, 0.1048, 0.1507, 0.1048, 0.1507, 0.1324, 0.734, 0.1324, 0.734, 0.1324, 0.734, 0.1324, 0.734, 0.1048, 0.1507, 0.1048, 0.1507, 0.1048, 0.1507, 0.1048, 0.1507, 0.1048, 0.1507, 0.1048, 0.1507, 0.1048, 0.1507, 0.1048, 0.1507, 0.1048, 0.1507, 0.1048, 0.1507, 0.1048, 0.1507, 0.1048, 0.1507, 0.1048, 0.1507, 0.1048, 0.1507, 0.1048, 0.1507, 0.1048, 0.1507, 0.1048, 0.1507, 0.1048, 0.1507, 0.1048, 0.1507, 0.1048, 0.1507, 0.1048, 0.1507, 0.1048, 0.1507, 0.1048, 0.1507, 0.1048, 0.1507, 0.1048, 0.1507, 0.1048, 0.1507, 0.1048, 0.1507, 0.1048, 0.1507, 0.1048, 0.1507, 0.1048, 0.1507, 0.1048, 0.1507, 0.1048, 0.1507, 0.1048, 0.1507, 0.1048, 0.1507, 0.1048, 0.1507, 0.1048, 0.1507, 0.1048, 0.1507, 0.1048, 0.1507, 0.1048, 0.1507, 0.1048, 0.1507, 0.1048, 0.1507, 0.1048, 0.1507, 0.1048, 0.1507, 0.1048, 0.1507, 0.1048, 0.1507, 0.1048, 0.1507, 0.1048, 0.1507, 0.1048, 0.1507, 0.1048, 0.1507, 0.1048, 0.1507, 0.1048, 0.1507, 0.1048, 0.1507, 0.1048, 0.1507, 0.1048, 0.1507, 0.1048, 0.1507, 0.1048, 0.1507, 0.1048, 0.1507, 0.1048, 0.1507, 0.1048, 0.1507, 0.1048, 0.1507, 0.1324, 0.734, 0.1324, 0.734, 0.1324, 0.734, 0.1324, 0.734, 0.1048, 0.1507, 0.1048, 0.1507, 0.1048, 0.1507, 0.1048, 0.1507, 0.1048, 0.1507, 0.1048, 0.1507, 0.1048, 0.1507, 0.1048, 0.1507, 0.1048, 0.1507, 0.1048, 0.1507, 0.1048, 0.1507, 0.1048, 0.1507, 0.1048, 0.1507, 0.1048, 0.1507, 0.1048, 0.1507, 0.1048, 0.1507, 0.1048, 0.1507, 0.1048, 0.1507, 0.1048, 0.1507, 0.1048, 0.1507, 0.1048, 0.1507, 0.1048, 0.1507, 0.1048, 0.1507, 0.1048, 0.1507, 0.1048, 0.1507, 0.1048, 0.1507, 0.1048, 0.1507, 0.1048, 0.1507, 0.1048, 0.1507, 0.1048, 0.1507, 0.1048, 0.1507, 0.1048, 0.1507, 0.3456, 0.5, 0.3456, 0.5, 0.3456, 0.5, 0.3456, 0.5, 0.3456, 0.5, 0.3456, 0.5, 0.3456, 0.5, 0.3456, 0.5, 0.3456, 0.5, 0.3456, 0.5, 0.3456, 0.5, 0.3456, 0.5, 0.3456, 0.5, 0.3456, 0.5, 0.3456, 0.5, 0.3456, 0.5, 0.3456, 0.5, 0.3456, 0.5, 0.3456, 0.5, 0.3456, 0.5, 0.3456, 0.5, 0.3456, 0.5, 0.3456, 0.5, 0.3456, 0.5, 0.3456, 0.5, 0.3456, 0.5, 0.3456, 0.5, 0.3456, 0.5, 0.3456, 0.5, 0.3456, 0.5, 0.3456, 0.5, 0.3456, 0.5, 0.3456, 0.5, 0.3456, 0.5, 0.3456, 0.5, 0.3456, 0.5, 0.3456, 0.5, 0.3456, 0.5, 0.3456, 0.5, 0.3456, 0.5, 0.3456, 0.5, 0.3456, 0.5, 0.3456, 0.5, 0.3456, 0.5, 0.3456, 0.5, 0.3456, 0.5, 0.3456, 0.5, 0.3456, 0.5, 0.3456, 0.5, 0.3456, 0.5, 0.3456, 0.5, 0.3456, 0.5, 0.3456, 0.5, 0.3456, 0.5, 0.3456, 0.5, 0.3456, 0.5, 0.3456, 0.5, 0.3456, 0.5, 0.3456, 0.5, 0.3456, 0.5, 0.3456, 0.5, 0.3456, 0.5, 0.3456, 0.5, 0.3456, 0.5, 0.5644, 0.3409, 0.5644, 0.3182, 0.5644, 0.3182, 0.5644, 0.3409, 0.5644, 0.9318, 0.5644, 0.9091, 0.5644, 0.9091, 0.5644, 0.9318, 0.5644, 1.0, 0.5644, 0.9773, 0.5644, 0.9773, 0.5644, 1.0, 0.5644, 0.3636, 0.5644, 0.3409, 0.5644, 0.3409, 0.5644, 0.3636, 0.5644, 0.9545, 0.5644, 0.9318, 0.5644, 0.9318, 0.5644, 0.9545, 0.3456, 0.5, 0.3456, 0.5, 0.3456, 0.5, 0.3456, 0.5, 0.5644, 0.3864, 0.5644, 0.3636, 0.5644, 0.3636, 0.5644, 0.3864, 0.5644, 0.9773, 0.5644, 0.9545, 0.5644, 0.9545, 0.5644, 0.9773, 0.3456, 0.5, 0.3456, 0.5, 0.3456, 0.5, 0.3456, 0.5, 0.5644, 0.4091, 0.5644, 0.3864, 0.5644, 0.3864, 0.5644, 0.4091, 0.5644, 0.02273, 0.5644, 0.0, 0.5644, 0.0, 0.5644, 0.02273, 0.3456, 0.5, 0.3456, 0.5, 0.3456, 0.5, 0.3456, 0.5, 0.5644, 0.4318, 0.5644, 0.4091, 0.5644, 0.4091, 0.5644, 0.4318, 0.5644, 0.04545, 0.5644, 0.02273, 0.5644, 0.02273, 0.5644, 0.04545, 0.3456, 0.5, 0.3456, 0.5, 0.3456, 0.5, 0.3456, 0.5, 0.5644, 0.4545, 0.5644, 0.4318, 0.5644, 0.4318, 0.5644, 0.4545, 0.5644, 0.06818, 0.5644, 0.04545, 0.5644, 0.04545, 0.5644, 0.06818, 0.5644, 0.4773, 0.5644, 0.4545, 0.5644, 0.4545, 0.5644, 0.4773, 0.5644, 0.09091, 0.5644, 0.06818, 0.5644, 0.06818, 0.5644, 0.09091, 0.5644, 0.25, 0.5644, 0.2273, 0.5644, 0.2273, 0.5644, 0.25, 0.5644, 0.1136, 0.5644, 0.09091, 0.5644, 0.09091, 0.5644, 0.1136, 0.5644, 0.1364, 0.5644, 0.1136, 0.5644, 0.1136, 0.5644, 0.1364, 0.5644, 0.1591, 0.5644, 0.1364, 0.5644, 0.1364, 0.5644, 0.1591, 0.5644, 0.1818, 0.5644, 0.1591, 0.5644, 0.1591, 0.5644, 0.1818, 0.5644, 0.2045, 0.5644, 0.1818, 0.5644, 0.1818, 0.5644, 0.2045, 0.5644, 0.2273, 0.5644, 0.2045, 0.5644, 0.2045, 0.5644, 0.2273, 0.5644, 0.75, 0.5644, 0.7273, 0.5644, 0.7273, 0.5644, 0.75, 0.5644, 0.5227, 0.5644, 0.5, 0.5644, 0.5, 0.5644, 0.5227, 0.5644, 0.5455, 0.5644, 0.5227, 0.5644, 0.5227, 0.5644, 0.5455, 0.5644, 0.5682, 0.5644, 0.5455, 0.5644, 0.5455, 0.5644, 0.5682, 0.3456, 0.5, 0.3456, 0.5, 0.3456, 0.5, 0.3456, 0.5, 0.5644, 0.5909, 0.5644, 0.5682, 0.5644, 0.5682, 0.5644, 0.5909, 0.3456, 0.5, 0.3456, 0.5, 0.3456, 0.5, 0.3456, 0.5, 0.5644, 0.6136, 0.5644, 0.5909, 0.5644, 0.5909, 0.5644, 0.6136, 0.3456, 0.5, 0.3456, 0.5, 0.3456, 0.5, 0.3456, 0.5, 0.5644, 0.6364, 0.5644, 0.6136, 0.5644, 0.6136, 0.5644, 0.6364, 0.3456, 0.5, 0.3456, 0.5, 0.3456, 0.5, 0.3456, 0.5, 0.5644, 0.5, 0.5644, 0.4773, 0.5644, 0.4773, 0.5644, 0.5, 0.5644, 0.6591, 0.5644, 0.6364, 0.5644, 0.6364, 0.5644, 0.6591, 0.5644, 0.7727, 0.5644, 0.75, 0.5644, 0.75, 0.5644, 0.7727, 0.3456, 0.5, 0.3456, 0.5, 0.3456, 0.5, 0.3456, 0.5, 0.5644, 0.6818, 0.5644, 0.6591, 0.5644, 0.6591, 0.5644, 0.6818, 0.5644, 0.7955, 0.5644, 0.7727, 0.5644, 0.7727, 0.5644, 0.7955, 0.3456, 0.5, 0.3456, 0.5, 0.3456, 0.5, 0.3456, 0.5, 0.5644, 0.7045, 0.5644, 0.6818, 0.5644, 0.6818, 0.5644, 0.7045, 0.5644, 0.8182, 0.5644, 0.7955, 0.5644, 0.7955, 0.5644, 0.8182, 0.3456, 0.5, 0.3456, 0.5, 0.3456, 0.5, 0.3456, 0.5, 0.5644, 0.7273, 0.5644, 0.7045, 0.5644, 0.7045, 0.5644, 0.7273, 0.5644, 0.8409, 0.5644, 0.8182, 0.5644, 0.8182, 0.5644, 0.8409, 0.3456, 0.5, 0.3456, 0.5, 0.3456, 0.5, 0.3456, 0.5, 0.5644, 0.2727, 0.5644, 0.25, 0.5644, 0.25, 0.5644, 0.2727, 0.5644, 0.8636, 0.5644, 0.8409, 0.5644, 0.8409, 0.5644, 0.8636, 0.3456, 0.5, 0.3456, 0.5, 0.3456, 0.5, 0.3456, 0.5, 0.3456, 0.5, 0.3456, 0.5, 0.3456, 0.5, 0.3456, 0.5, 0.3456, 0.5, 0.3456, 0.5, 0.3456, 0.5, 0.3456, 0.5, 0.3456, 0.5, 0.3456, 0.5, 0.3456, 0.5, 0.3456, 0.5, 0.3456, 0.5, 0.3456, 0.5, 0.3456, 0.5, 0.3456, 0.5, 0.3456, 0.5, 0.3456, 0.5, 0.3456, 0.5, 0.3456, 0.5, 0.3456, 0.5, 0.3456, 0.5, 0.3456, 0.5, 0.3456, 0.5, 0.3456, 0.5, 0.3456, 0.5, 0.3456, 0.5, 0.3456, 0.5, 0.3456, 0.5, 0.3456, 0.5, 0.3456, 0.5, 0.3456, 0.5, 0.3456, 0.5, 0.3456, 0.5, 0.3456, 0.5, 0.3456, 0.5, 0.3456, 0.5, 0.3456, 0.5, 0.3456, 0.5, 0.3456, 0.5, 0.3456, 0.5, 0.3456, 0.5, 0.3456, 0.5, 0.3456, 0.5, 0.3456, 0.5, 0.3456, 0.5, 0.3456, 0.5, 0.3456, 0.5, 0.3456, 0.5, 0.3456, 0.5, 0.3456, 0.5, 0.3456, 0.5, 0.3456, 0.5, 0.3456, 0.5, 0.3456, 0.5, 0.3456, 0.5, 0.3456, 0.5, 0.3456, 0.5, 0.3456, 0.5, 0.3456, 0.5, 0.3456, 0.5, 0.3456, 0.5, 0.3456, 0.5, 0.3456, 0.5, 0.3456, 0.5, 0.3456, 0.5, 0.3456, 0.5, 0.3456, 0.5, 0.3456, 0.5, 0.3456, 0.5, 0.3456, 0.5, 0.3456, 0.5, 0.3456, 0.5, 0.3456, 0.5, 0.3456, 0.5, 0.3456, 0.5, 0.3456, 0.5, 0.3456, 0.5, 0.3456, 0.5, 0.3456, 0.5, 0.3456, 0.5, 0.3456, 0.5, 0.3456, 0.5, 0.3456, 0.5, 0.3456, 0.5, 0.3456, 0.5, 0.3456, 0.5, 0.3456, 0.5, 0.3456, 0.5, 0.3456, 0.5, 0.3456, 0.5, 0.3456, 0.5, 0.3456, 0.5, 0.3456, 0.5, 0.3456, 0.5, 0.3456, 0.5, 0.3456, 0.5, 0.3456, 0.5, 0.3456, 0.5, 0.3456, 0.5, 0.3456, 0.5, 0.3456, 0.5, 0.3456, 0.5, 0.3456, 0.5, 0.3456, 0.5, 0.3456, 0.5, 0.3456, 0.5, 0.3456, 0.5, 0.3456, 0.5, 0.3456, 0.5, 0.3456, 0.5, 0.3456, 0.5, 0.3456, 0.5, 0.3456, 0.5, 0.3456, 0.5, 0.3456, 0.5, 0.3456, 0.5, 0.3456, 0.5, 0.3456, 0.5, 0.3456, 0.5, 0.3456, 0.5, 0.3456, 0.5, 0.3456, 0.5, 0.3456, 0.5, 0.3456, 0.5, 0.3456, 0.5, 0.3456, 0.5, 0.3456, 0.5, 0.3456, 0.5, 0.3456, 0.5, 0.3456, 0.5, 0.3456, 0.5, 0.3456, 0.5, 0.3456, 0.5, 0.3456, 0.5, 0.3456, 0.5, 0.3456, 0.5, 0.3456, 0.5, 0.3456, 0.5, 0.3456, 0.5, 0.3456, 0.5, 0.3456, 0.5, 0.3456, 0.5, 0.3456, 0.5, 0.3456, 0.5, 0.3456, 0.5, 0.3456, 0.5, 0.3456, 0.5, 0.3456, 0.5, 0.3456, 0.5, 0.3456, 0.5, 0.3456, 0.5, 0.3456, 0.5, 0.3456, 0.5, 0.3456, 0.5, 0.3456, 0.5, 0.3456, 0.5, 0.3456, 0.5, 0.3456, 0.5, 0.3456, 0.5, 0.3456, 0.5, 0.3456, 0.5, 0.3456, 0.5, 0.3456, 0.5, 0.3456, 0.5, 0.3456, 0.5, 0.3456, 0.5, 0.3456, 0.5, 0.3456, 0.5, 0.3456, 0.5, 0.3456, 0.5, 0.3456, 0.5, 0.3456, 0.5, 0.3456, 0.5, 0.3456, 0.5, 0.3456, 0.5, 0.3456, 0.5, 0.3456, 0.5, 0.3456, 0.5, 0.3456, 0.5, 0.3456, 0.5, 0.3456, 0.5, 0.3456, 0.5, 0.3456, 0.5, 0.3456, 0.5, 0.3456, 0.5, 0.3456, 0.5, 0.3456, 0.5, 0.3456, 0.5, 0.3456, 0.5, 0.3456, 0.5, 0.3456, 0.5, 0.3456, 0.5, 0.3456, 0.5, 0.3456, 0.5, 0.3456, 0.5, 0.3456, 0.5, 0.3456, 0.5, 0.3456, 0.5, 0.3456, 0.5, 0.3456, 0.5, 0.3456, 0.5, 0.3456, 0.5, 0.3456, 0.5, 0.3456, 0.5, 0.3456, 0.5, 0.3456, 0.5, 0.3456, 0.5, 0.3456, 0.5, 0.3456, 0.5, 0.3456, 0.5, 0.3456, 0.5, 0.3456, 0.5, 0.3456, 0.5, 0.3456, 0.5, 0.3456, 0.5, 0.3456, 0.5, 0.3456, 0.5, 0.3456, 0.5, 0.3456, 0.5, 0.3456, 0.5, 0.3456, 0.5, 0.3456, 0.5, 0.3456, 0.5, 0.3456, 0.5, 0.3456, 0.5, 0.3456, 0.5, 0.3456, 0.5, 0.3456, 0.5, 0.3456, 0.5, 0.3456, 0.5, 0.3456, 0.5, 0.3456, 0.5, 0.3456, 0.5, 0.3456, 0.5, 0.3456, 0.5, 0.3456, 0.5, 0.3456, 0.5, 0.3456, 0.5, 0.3456, 0.5, 0.3456, 0.5, 0.3456, 0.5, 0.3456, 0.5, 0.3456, 0.5, 0.3456, 0.5, 0.3456, 0.5, 0.3456, 0.5, 0.3456, 0.5, 0.3456, 0.5, 0.3456, 0.5, 0.3456, 0.5, 0.3456, 0.5, 0.3456, 0.5, 0.3456, 0.5, 0.3456, 0.5, 0.3456, 0.5, 0.3456, 0.5, 0.3456, 0.5, 0.3456, 0.5, 0.3456, 0.5, 0.3456, 0.5, 0.3456, 0.5, 0.3456, 0.5, 0.3456, 0.5, 0.3456, 0.5, 0.3456, 0.5, 0.3456, 0.5, 0.3456, 0.5, 0.3456, 0.5, 0.3456, 0.5, 0.3456, 0.5, 0.3456, 0.5, 0.3456, 0.5, 0.3456, 0.5, 0.3456, 0.5, 0.3456, 0.5, 0.3456, 0.5, 0.3456, 0.5, 0.3456, 0.5, 0.3456, 0.5, 0.3456, 0.5, 0.3456, 0.5, 0.3456, 0.5, 0.3456, 0.5, 0.3456, 0.5, 0.3456, 0.5, 0.3456, 0.5, 0.3456, 0.5, 0.3456, 0.5, 0.3456, 0.5, 0.3456, 0.5, 0.3456, 0.5, 0.3456, 0.5, 0.3456, 0.5, 0.3456, 0.5, 0.3456, 0.5, 0.3456, 0.5, 0.3456, 0.5, 0.3456, 0.5, 0.3456, 0.5, 0.3456, 0.5, 0.3456, 0.5, 0.3456, 0.5, 0.3456, 0.5, 0.3456, 0.5, 0.3456, 0.5, 0.3456, 0.5, 0.3456, 0.5, 0.3456, 0.5, 0.3456, 0.5, 0.3456, 0.5, 0.3456, 0.5, 0.3456, 0.5, 0.3456, 0.5, 0.3456, 0.5, 0.3456, 0.5, 0.3456, 0.5, 0.3456, 0.5, 0.3456, 0.5, 0.3456, 0.5, 0.3456, 0.5, 0.3456, 0.5, 0.3456, 0.5, 0.3456, 0.5, 0.3456, 0.5, 0.3456, 0.5, 0.3456, 0.5, 0.3456, 0.5, 0.3456, 0.5, 0.3456, 0.5, 0.3456, 0.5, 0.3456, 0.5, 0.3456, 0.5, 0.3456, 0.5, 0.3456, 0.5, 0.3456, 0.5, 0.3456, 0.5, 0.3456, 0.5, 0.3456, 0.5, 0.3456, 0.5, 0.3456, 0.5, 0.3456, 0.5, 0.3456, 0.5, 0.3456, 0.5, 0.3456, 0.5, 0.3456, 0.5, 0.3456, 0.5, 0.3456, 0.5, 0.3456, 0.5, 0.3456, 0.5, 0.3456, 0.5, 0.3456, 0.5, 0.3456, 0.5, 0.3456, 0.5, 0.3456, 0.5, 0.3456, 0.5, 0.3456, 0.5, 0.3456, 0.5, 0.3456, 0.5, 0.3456, 0.5, 0.3456, 0.5, 0.3456, 0.5, 0.3456, 0.5, 0.3456, 0.5, 0.3456, 0.5, 0.3456, 0.5, 0.3456, 0.5, 0.3456, 0.5, 0.3456, 0.5, 0.3456, 0.5, 0.3456, 0.5, 0.3456, 0.5, 0.3456, 0.5, 0.3456, 0.5, 0.3456, 0.5, 0.3456, 0.5, 0.3456, 0.5, 0.3456, 0.5, 0.3456, 0.5, 0.3456, 0.5, 0.3456, 0.5, 0.3456, 0.5, 0.3456, 0.5, 0.3456, 0.5, 0.3456, 0.5, 0.3456, 0.5, 0.3456, 0.5, 0.3456, 0.5, 0.3456, 0.5, 0.3456, 0.5, 0.3456, 0.5, 0.3456, 0.5, 0.3456, 0.5, 0.3456, 0.5, 0.3456, 0.5, 0.3456, 0.5, 0.3456, 0.5, 0.3456, 0.5, 0.3456, 0.5, 0.3456, 0.5, 0.3456, 0.5, 0.3456, 0.5, 0.3456, 0.5, 0.3456, 0.5, 0.3456, 0.5, 0.3456, 0.5, 0.3456, 0.5, 0.3456, 0.5, 0.3456, 0.5, 0.3456, 0.5, 0.3456, 0.5, 0.3456, 0.5, 0.3456, 0.5, 0.3456, 0.5, 0.3456, 0.5, 0.3456, 0.5, 0.3456, 0.5, 0.3456, 0.5, 0.3456, 0.5, 0.3456, 0.5, 0.3456, 0.5, 0.3456, 0.5, 0.3456, 0.5, 0.3456, 0.5, 0.3456, 0.5, 0.3456, 0.5, 0.3456, 0.5, 0.3456, 0.5, 0.001659, 0.5, 0.001659, 0.5, 0.001659, 0.5, 0.001659, 0.5, 0.001659, 0.5, 0.001659, 0.5, 0.001659, 0.5, 0.001659, 0.5, 0.001659, 0.5, 0.001659, 0.5, 0.001659, 0.5, 0.001659, 0.5, 0.001659, 0.5, 0.001659, 0.5, 0.001659, 0.5, 0.001659, 0.5, 0.001659, 0.5, 0.001659, 0.5, 0.001659, 0.5, 0.001659, 0.5, 0.001659, 0.5, 0.001659, 0.5, 0.001659, 0.5, 0.001659, 0.5, 0.001659, 0.5, 0.001659, 0.5, 0.001659, 0.5, 0.001659, 0.5, 0.001659, 0.5, 0.001659, 0.5, 0.001659, 0.5, 0.001659, 0.5, 0.001659, 0.5, 0.001659, 0.5, 0.001659, 0.5, 0.001659, 0.5, 0.001659, 0.5, 0.001659, 0.5, 0.001659, 0.5, 0.001659, 0.5, 0.001659, 0.5, 0.001659, 0.5, 0.001659, 0.5, 0.001659, 0.5, 0.001659, 0.5, 0.001659, 0.5, 0.001659, 0.5, 0.001659, 0.5, 0.001659, 0.5, 0.001659, 0.5, 0.001659, 0.5, 0.001659, 0.5, 0.001659, 0.5, 0.001659, 0.5, 0.001659, 0.5, 0.001659, 0.5, 0.001659, 0.5, 0.001659, 0.5, 0.001659, 0.5, 0.001659, 0.5, 0.001659, 0.5, 0.001659, 0.5, 0.001659, 0.5, 0.001659, 0.5, 0.001659, 0.5, 0.001659, 0.5, 0.001659, 0.5, 0.001659, 0.5, 0.001659, 0.5, 0.001659, 0.5, 0.001659, 0.5, 0.001659, 0.5, 0.001659, 0.5, 0.001659, 0.5, 0.001659, 0.5, 0.001659, 0.5, 0.001659, 0.5, 0.001659, 0.5, 0.001659, 0.5, 0.001659, 0.5, 0.001659, 0.5, 0.001659, 0.5, 0.001659, 0.5, 0.001659, 0.5, 0.001659, 0.5, 0.001659, 0.5, 0.001659, 0.5, 0.001659, 0.5, 0.001659, 0.5, 0.001659, 0.5, 0.001659, 0.5, 0.001659, 0.5, 0.001659, 0.5, 0.001659, 0.5, 0.001659, 0.5, 0.001659, 0.5, 0.001659, 0.5, 0.001659, 0.5, 0.001659, 0.5, 0.001659, 0.5, 0.001659, 0.5, 0.001659, 0.5, 0.001659, 0.5, 0.001659, 0.5, 0.5373, 0.1818, 0.5373, 0.2045, 0.5373, 0.2045, 0.5373, 0.1818, 0.001659, 0.5, 0.001659, 0.5, 0.001659, 0.5, 0.001659, 0.5, 0.5373, 0.9773, 0.5373, 1.0, 0.5373, 1.0, 0.5373, 0.9773, 0.001659, 0.5, 0.001659, 0.5, 0.001659, 0.5, 0.001659, 0.5, 0.5373, 0.2045, 0.5373, 0.2273, 0.5373, 0.2273, 0.5373, 0.2045, 0.001659, 0.5, 0.001659, 0.5, 0.001659, 0.5, 0.001659, 0.5, 0.001659, 0.5, 0.001659, 0.5, 0.001659, 0.5, 0.001659, 0.5, 0.5373, 0.5, 0.5373, 0.5227, 0.5373, 0.5227, 0.5373, 0.5, 0.001659, 0.5, 0.001659, 0.5, 0.001659, 0.5, 0.001659, 0.5, 0.001659, 0.5, 0.001659, 0.5, 0.001659, 0.5, 0.001659, 0.5, 0.5373, 0.5227, 0.5373, 0.5455, 0.5373, 0.5455, 0.5373, 0.5227, 0.001659, 0.5, 0.001659, 0.5, 0.001659, 0.5, 0.001659, 0.5, 0.001659, 0.5, 0.001659, 0.5, 0.001659, 0.5, 0.001659, 0.5, 0.5373, 0.5455, 0.5373, 0.5682, 0.5373, 0.5682, 0.5373, 0.5455, 0.001659, 0.5, 0.001659, 0.5, 0.001659, 0.5, 0.001659, 0.5, 0.001659, 0.5, 0.001659, 0.5, 0.001659, 0.5, 0.001659, 0.5, 0.5373, 0.5682, 0.5373, 0.5909, 0.5373, 0.5909, 0.5373, 0.5682, 0.001659, 0.5, 0.001659, 0.5, 0.001659, 0.5, 0.001659, 0.5, 0.001659, 0.5, 0.001659, 0.5, 0.001659, 0.5, 0.001659, 0.5, 0.001659, 0.5, 0.001659, 0.5, 0.001659, 0.5, 0.001659, 0.5, 0.5373, 0.5909, 0.5373, 0.6136, 0.5373, 0.6136, 0.5373, 0.5909, 0.001659, 0.5, 0.001659, 0.5, 0.001659, 0.5, 0.001659, 0.5, 0.5373, 0.2273, 0.5373, 0.25, 0.5373, 0.25, 0.5373, 0.2273, 0.001659, 0.5, 0.001659, 0.5, 0.001659, 0.5, 0.001659, 0.5, 0.5373, 0.6136, 0.5373, 0.6364, 0.5373, 0.6364, 0.5373, 0.6136, 0.001659, 0.5, 0.001659, 0.5, 0.001659, 0.5, 0.001659, 0.5, 0.001659, 0.5, 0.001659, 0.5, 0.001659, 0.5, 0.001659, 0.5, 0.5373, 0.6364, 0.5373, 0.6591, 0.5373, 0.6591, 0.5373, 0.6364, 0.5373, 0.75, 0.5373, 0.7727, 0.5373, 0.7727, 0.5373, 0.75, 0.001659, 0.5, 0.001659, 0.5, 0.001659, 0.5, 0.001659, 0.5, 0.001659, 0.5, 0.001659, 0.5, 0.001659, 0.5, 0.001659, 0.5, 0.5373, 0.6591, 0.5373, 0.6818, 0.5373, 0.6818, 0.5373, 0.6591, 0.5373, 0.7727, 0.5373, 0.7955, 0.5373, 0.7955, 0.5373, 0.7727, 0.001659, 0.5, 0.001659, 0.5, 0.001659, 0.5, 0.001659, 0.5, 0.5373, 0.6818, 0.5373, 0.7045, 0.5373, 0.7045, 0.5373, 0.6818, 0.5373, 0.7955, 0.5373, 0.8182, 0.5373, 0.8182, 0.5373, 0.7955, 0.001659, 0.5, 0.001659, 0.5, 0.001659, 0.5, 0.001659, 0.5, 0.5373, 0.7045, 0.5373, 0.7273, 0.5373, 0.7273, 0.5373, 0.7045, 0.5373, 0.8182, 0.5373, 0.8409, 0.5373, 0.8409, 0.5373, 0.8182, 0.001659, 0.5, 0.001659, 0.5, 0.001659, 0.5, 0.001659, 0.5, 0.001659, 0.5, 0.001659, 0.5, 0.001659, 0.5, 0.001659, 0.5, 0.5373, 0.25, 0.5373, 0.2727, 0.5373, 0.2727, 0.5373, 0.25, 0.5373, 0.8409, 0.5373, 0.8636, 0.5373, 0.8636, 0.5373, 0.8409, 0.5373, 0.7273, 0.5373, 0.75, 0.5373, 0.75, 0.5373, 0.7273, 0.001659, 0.5, 0.001659, 0.5, 0.001659, 0.5, 0.001659, 0.5, 0.5373, 0.2727, 0.5373, 0.2955, 0.5373, 0.2955, 0.5373, 0.2727, 0.5373, 0.8636, 0.5373, 0.8864, 0.5373, 0.8864, 0.5373, 0.8636, 0.001659, 0.5, 0.001659, 0.5, 0.001659, 0.5, 0.001659, 0.5, 0.5373, 0.2955, 0.5373, 0.3182, 0.5373, 0.3182, 0.5373, 0.2955, 0.5373, 0.8864, 0.5373, 0.9091, 0.5373, 0.9091, 0.5373, 0.8864, 0.001659, 0.5, 0.001659, 0.5, 0.001659, 0.5, 0.001659, 0.5, 0.5373, 0.3182, 0.5373, 0.3409, 0.5373, 0.3409, 0.5373, 0.3182, 0.5373, 0.9091, 0.5373, 0.9318, 0.5373, 0.9318, 0.5373, 0.9091, 0.001659, 0.5, 0.001659, 0.5, 0.001659, 0.5, 0.001659, 0.5, 0.5373, 0.3409, 0.5373, 0.3636, 0.5373, 0.3636, 0.5373, 0.3409, 0.5373, 0.9318, 0.5373, 0.9545, 0.5373, 0.9545, 0.5373, 0.9318, 0.001659, 0.5, 0.001659, 0.5, 0.001659, 0.5, 0.001659, 0.5, 0.5373, 0.3636, 0.5373, 0.3864, 0.5373, 0.3864, 0.5373, 0.3636, 0.5373, 0.9545, 0.5373, 0.9773, 0.5373, 0.9773, 0.5373, 0.9545, 0.001659, 0.5, 0.001659, 0.5, 0.001659, 0.5, 0.001659, 0.5, 0.001659, 0.5, 0.001659, 0.5, 0.001659, 0.5, 0.001659, 0.5, 0.5373, 0.3864, 0.5373, 0.4091, 0.5373, 0.4091, 0.5373, 0.3864, 0.5373, 0.0, 0.5373, 0.02273, 0.5373, 0.02273, 0.5373, 0.0, 0.5373, 0.4773, 0.5373, 0.5, 0.5373, 0.5, 0.5373, 0.4773, 0.001659, 0.5, 0.001659, 0.5, 0.001659, 0.5, 0.001659, 0.5, 0.5373, 0.4091, 0.5373, 0.4318, 0.5373, 0.4318, 0.5373, 0.4091, 0.5373, 0.02273, 0.5373, 0.04545, 0.5373, 0.04545, 0.5373, 0.02273, 0.001659, 0.5, 0.001659, 0.5, 0.001659, 0.5, 0.001659, 0.5, 0.5373, 0.4318, 0.5373, 0.4545, 0.5373, 0.4545, 0.5373, 0.4318, 0.5373, 0.04545, 0.5373, 0.06818, 0.5373, 0.06818, 0.5373, 0.04545, 0.001659, 0.5, 0.001659, 0.5, 0.001659, 0.5, 0.001659, 0.5, 0.5373, 0.4545, 0.5373, 0.4773, 0.5373, 0.4773, 0.5373, 0.4545, 0.5373, 0.06818, 0.5373, 0.09091, 0.5373, 0.09091, 0.5373, 0.06818, 0.001659, 0.5, 0.001659, 0.5, 0.001659, 0.5, 0.001659, 0.5, 0.001659, 0.5, 0.001659, 0.5, 0.001659, 0.5, 0.001659, 0.5, 0.5373, 0.09091, 0.5373, 0.1136, 0.5373, 0.1136, 0.5373, 0.09091, 0.001659, 0.5, 0.001659, 0.5, 0.001659, 0.5, 0.001659, 0.5, 0.001659, 0.5, 0.001659, 0.5, 0.001659, 0.5, 0.001659, 0.5, 0.5373, 0.1136, 0.5373, 0.1364, 0.5373, 0.1364, 0.5373, 0.1136, 0.001659, 0.5, 0.001659, 0.5, 0.001659, 0.5, 0.001659, 0.5, 0.001659, 0.5, 0.001659, 0.5, 0.001659, 0.5, 0.001659, 0.5, 0.5373, 0.1364, 0.5373, 0.1591, 0.5373, 0.1591, 0.5373, 0.1364, 0.02787, 0.7812, 0.02787, 0.7812, 0.02787, 0.7812, 0.02787, 0.7812, 0.02787, 0.7812, 0.02787, 0.7812, 0.02787, 0.7812, 0.02787, 0.7812, 0.02787, 0.7812, 0.02787, 0.7812, 0.02787, 0.7812, 0.02787, 0.7812, 0.02787, 0.7812, 0.02787, 0.7812, 0.02787, 0.7812, 0.02787, 0.7812, 0.02787, 0.7812, 0.02787, 0.7812, 0.02787, 0.7812, 0.02787, 0.7812, 0.02787, 0.7812, 0.02787, 0.7812, 0.02787, 0.7812, 0.02787, 0.7812, 0.02787, 0.7812, 0.02787, 0.7812, 0.02787, 0.7812, 0.02787, 0.7812, 0.02787, 0.7812, 0.02787, 0.7812, 0.02787, 0.7812, 0.02787, 0.7812, 0.02787, 0.7812, 0.02787, 0.7812, 0.02787, 0.7812, 0.02787, 0.7812, 0.02787, 0.7812, 0.02787, 0.7812, 0.02787, 0.7812, 0.02787, 0.7812, 0.02787, 0.7812, 0.02787, 0.7812, 0.02787, 0.7812, 0.02787, 0.7812, 0.02787, 0.7812, 0.02787, 0.7812, 0.02787, 0.7812, 0.02787, 0.7812, 0.02787, 0.7812, 0.02787, 0.7812, 0.02787, 0.7812, 0.02787, 0.7812, 0.02787, 0.7812, 0.02787, 0.7812, 0.02787, 0.7812, 0.02787, 0.7812, 0.02787, 0.7812, 0.02787, 0.7812, 0.02787, 0.7812, 0.02787, 0.7812, 0.02787, 0.7812, 0.02787, 0.7812, 0.02787, 0.7812, 0.02787, 0.7812, 0.02787, 0.7812, 0.02787, 0.7812, 0.02787, 0.7812, 0.02787, 0.7812, 0.02787, 0.7812, 0.02787, 0.7812, 0.02787, 0.7812, 0.02787, 0.7812, 0.02787, 0.7812, 0.02787, 0.7812, 0.02787, 0.7812, 0.02787, 0.7812, 0.02787, 0.7812, 0.02787, 0.7812, 0.02787, 0.7812, 0.02787, 0.7812, 0.02787, 0.7812, 0.02787, 0.7812, 0.02787, 0.7812, 0.02787, 0.7812, 0.02787, 0.7812, 0.02787, 0.7812, 0.02787, 0.7812, 0.02787, 0.7812, 0.02787, 0.7812, 0.02787, 0.7812, 0.02787, 0.7812, 0.02787, 0.7812, 0.02787, 0.7812, 0.02787, 0.7812, 0.02787, 0.7812, 0.02787, 0.7812, 0.5102, 0.9773, 0.5102, 1.0, 0.5102, 1.0, 0.5102, 0.9773, 0.5102, 0.25, 0.5102, 0.2727, 0.5102, 0.2727, 0.5102, 0.25, 0.5102, 0.8409, 0.5102, 0.8636, 0.5102, 0.8636, 0.5102, 0.8409, 0.4831, 0.1818, 0.4831, 0.1591, 0.4831, 0.1591, 0.4831, 0.1818, 0.5102, 0.2727, 0.5102, 0.2955, 0.5102, 0.2955, 0.5102, 0.2727, 0.5102, 0.8636, 0.5102, 0.8864, 0.5102, 0.8864, 0.5102, 0.8636, 0.4831, 0.2045, 0.4831, 0.1818, 0.4831, 0.1818, 0.4831, 0.2045, 0.5102, 0.2955, 0.5102, 0.3182, 0.5102, 0.3182, 0.5102, 0.2955, 0.5102, 0.8864, 0.5102, 0.9091, 0.5102, 0.9091, 0.5102, 0.8864, 0.4831, 0.2273, 0.4831, 0.2045, 0.4831, 0.2045, 0.4831, 0.2273, 0.5102, 0.3182, 0.5102, 0.3409, 0.5102, 0.3409, 0.5102, 0.3182, 0.5102, 0.9091, 0.5102, 0.9318, 0.5102, 0.9318, 0.5102, 0.9091, 0.4831, 0.5227, 0.4831, 0.5, 0.4831, 0.5, 0.4831, 0.5227, 0.5102, 0.3409, 0.5102, 0.3636, 0.5102, 0.3636, 0.5102, 0.3409, 0.5102, 0.9318, 0.5102, 0.9545, 0.5102, 0.9545, 0.5102, 0.9318, 0.4831, 0.5455, 0.4831, 0.5227, 0.4831, 0.5227, 0.4831, 0.5455, 0.4831, 0.25, 0.4831, 0.2273, 0.4831, 0.2273, 0.4831, 0.25, 0.5102, 0.3636, 0.5102, 0.3864, 0.5102, 0.3864, 0.5102, 0.3636, 0.5102, 0.9545, 0.5102, 0.9773, 0.5102, 0.9773, 0.5102, 0.9545, 0.4831, 0.5682, 0.4831, 0.5455, 0.4831, 0.5455, 0.4831, 0.5682, 0.5102, 0.3864, 0.5102, 0.4091, 0.5102, 0.4091, 0.5102, 0.3864, 0.5102, 0.2273, 0.5102, 0.25, 0.5102, 0.25, 0.5102, 0.2273, 0.5102, 0.0, 0.5102, 0.02273, 0.5102, 0.02273, 0.5102, 0.0, 0.4831, 0.5909, 0.4831, 0.5682, 0.4831, 0.5682, 0.4831, 0.5909, 0.5102, 0.4091, 0.5102, 0.4318, 0.5102, 0.4318, 0.5102, 0.4091, 0.5102, 0.02273, 0.5102, 0.04545, 0.5102, 0.04545, 0.5102, 0.02273, 0.4831, 0.6136, 0.4831, 0.5909, 0.4831, 0.5909, 0.4831, 0.6136, 0.5102, 0.4318, 0.5102, 0.4545, 0.5102, 0.4545, 0.5102, 0.4318, 0.5102, 0.04545, 0.5102, 0.06818, 0.5102, 0.06818, 0.5102, 0.04545, 0.4831, 0.6364, 0.4831, 0.6136, 0.4831, 0.6136, 0.4831, 0.6364, 0.5102, 0.4545, 0.5102, 0.4773, 0.5102, 0.4773, 0.5102, 0.4545, 0.5102, 0.06818, 0.5102, 0.09091, 0.5102, 0.09091, 0.5102, 0.06818, 0.4831, 0.6591, 0.4831, 0.6364, 0.4831, 0.6364, 0.4831, 0.6591, 0.4831, 0.7727, 0.4831, 0.75, 0.4831, 0.75, 0.4831, 0.7727, 0.5102, 0.09091, 0.5102, 0.1136, 0.5102, 0.1136, 0.5102, 0.09091, 0.4831, 0.6818, 0.4831, 0.6591, 0.4831, 0.6591, 0.4831, 0.6818, 0.4831, 0.75, 0.4831, 0.7273, 0.4831, 0.7273, 0.4831, 0.75, 0.4831, 0.7955, 0.4831, 0.7727, 0.4831, 0.7727, 0.4831, 0.7955, 0.5102, 0.1136, 0.5102, 0.1364, 0.5102, 0.1364, 0.5102, 0.1136, 0.4831, 0.7045, 0.4831, 0.6818, 0.4831, 0.6818, 0.4831, 0.7045, 0.5102, 0.7273, 0.5102, 0.75, 0.5102, 0.75, 0.5102, 0.7273, 0.4831, 0.8182, 0.4831, 0.7955, 0.4831, 0.7955, 0.4831, 0.8182, 0.5102, 0.1364, 0.5102, 0.1591, 0.5102, 0.1591, 0.5102, 0.1364, 0.4831, 0.7273, 0.4831, 0.7045, 0.4831, 0.7045, 0.4831, 0.7273, 0.4831, 0.8409, 0.4831, 0.8182, 0.4831, 0.8182, 0.4831, 0.8409, 0.5102, 0.1591, 0.5102, 0.1818, 0.5102, 0.1818, 0.5102, 0.1591, 0.4831, 0.2727, 0.4831, 0.25, 0.4831, 0.25, 0.4831, 0.2727, 0.4831, 0.8636, 0.4831, 0.8409, 0.4831, 0.8409, 0.4831, 0.8636, 0.5102, 0.1818, 0.5102, 0.2045, 0.5102, 0.2045, 0.5102, 0.1818, 0.4831, 0.2955, 0.4831, 0.2727, 0.4831, 0.2727, 0.4831, 0.2955, 0.4831, 0.8864, 0.4831, 0.8636, 0.4831, 0.8636, 0.4831, 0.8864, 0.5102, 0.2045, 0.5102, 0.2273, 0.5102, 0.2273, 0.5102, 0.2045, 0.4831, 0.3182, 0.4831, 0.2955, 0.4831, 0.2955, 0.4831, 0.3182, 0.4831, 0.9091, 0.4831, 0.8864, 0.4831, 0.8864, 0.4831, 0.9091, 0.5102, 0.5, 0.5102, 0.5227, 0.5102, 0.5227, 0.5102, 0.5, 0.4831, 0.3409, 0.4831, 0.3182, 0.4831, 0.3182, 0.4831, 0.3409, 0.4831, 0.9318, 0.4831, 0.9091, 0.4831, 0.9091, 0.4831, 0.9318, 0.4831, 0.5, 0.4831, 0.4773, 0.4831, 0.4773, 0.4831, 0.5, 0.5102, 0.5227, 0.5102, 0.5455, 0.5102, 0.5455, 0.5102, 0.5227, 0.4831, 0.3636, 0.4831, 0.3409, 0.4831, 0.3409, 0.4831, 0.3636, 0.4831, 0.9545, 0.4831, 0.9318, 0.4831, 0.9318, 0.4831, 0.9545, 0.5102, 0.4773, 0.5102, 0.5, 0.5102, 0.5, 0.5102, 0.4773, 0.5102, 0.5455, 0.5102, 0.5682, 0.5102, 0.5682, 0.5102, 0.5455, 0.4831, 0.3864, 0.4831, 0.3636, 0.4831, 0.3636, 0.4831, 0.3864, 0.4831, 0.9773, 0.4831, 0.9545, 0.4831, 0.9545, 0.4831, 0.9773, 0.5102, 0.5682, 0.5102, 0.5909, 0.5102, 0.5909, 0.5102, 0.5682, 0.4831, 0.4091, 0.4831, 0.3864, 0.4831, 0.3864, 0.4831, 0.4091, 0.4831, 0.02273, 0.4831, 0.0, 0.4831, 0.0, 0.4831, 0.02273, 0.5102, 0.5909, 0.5102, 0.6136, 0.5102, 0.6136, 0.5102, 0.5909, 0.4831, 0.4318, 0.4831, 0.4091, 0.4831, 0.4091, 0.4831, 0.4318, 0.4831, 0.04545, 0.4831, 0.02273, 0.4831, 0.02273, 0.4831, 0.04545, 0.5102, 0.6136, 0.5102, 0.6364, 0.5102, 0.6364, 0.5102, 0.6136, 0.4831, 0.4545, 0.4831, 0.4318, 0.4831, 0.4318, 0.4831, 0.4545, 0.4831, 0.06818, 0.4831, 0.04545, 0.4831, 0.04545, 0.4831, 0.06818, 0.5102, 0.6364, 0.5102, 0.6591, 0.5102, 0.6591, 0.5102, 0.6364, 0.5102, 0.75, 0.5102, 0.7727, 0.5102, 0.7727, 0.5102, 0.75, 0.4831, 0.4773, 0.4831, 0.4545, 0.4831, 0.4545, 0.4831, 0.4773, 0.4831, 0.09091, 0.4831, 0.06818, 0.4831, 0.06818, 0.4831, 0.09091, 0.5102, 0.6591, 0.5102, 0.6818, 0.5102, 0.6818, 0.5102, 0.6591, 0.5102, 0.7727, 0.5102, 0.7955, 0.5102, 0.7955, 0.5102, 0.7727, 0.4831, 0.1136, 0.4831, 0.09091, 0.4831, 0.09091, 0.4831, 0.1136, 0.5102, 0.6818, 0.5102, 0.7045, 0.5102, 0.7045, 0.5102, 0.6818, 0.5102, 0.7955, 0.5102, 0.8182, 0.5102, 0.8182, 0.5102, 0.7955, 0.4831, 0.1364, 0.4831, 0.1136, 0.4831, 0.1136, 0.4831, 0.1364, 0.03202, 0.75, 0.03202, 0.75, 0.03202, 0.75, 0.03202, 0.75, 0.03202, 0.75, 0.03202, 0.75, 0.03202, 0.75, 0.03202, 0.75, 0.03202, 0.75, 0.03202, 0.75, 0.03202, 0.75, 0.03202, 0.75, 0.03202, 0.75, 0.03202, 0.75, 0.03202, 0.75, 0.03202, 0.75, 0.03202, 0.75, 0.03202, 0.75, 0.03202, 0.75, 0.03202, 0.75, 0.03202, 0.75, 0.03202, 0.75, 0.03202, 0.75, 0.03202, 0.75, 0.03202, 0.75, 0.03202, 0.75, 0.03202, 0.75, 0.03202, 0.75, 0.03202, 0.75, 0.03202, 0.75, 0.03202, 0.75, 0.03202, 0.75, 0.03202, 0.75, 0.03202, 0.75, 0.03202, 0.75, 0.03202, 0.75, 0.03202, 0.75, 0.03202, 0.75, 0.03202, 0.75, 0.03202, 0.75, 0.03202, 0.75, 0.03202, 0.75, 0.03202, 0.75, 0.03202, 0.75, 0.03202, 0.75, 0.03202, 0.75, 0.03202, 0.75, 0.03202, 0.75, 0.03202, 0.75, 0.03202, 0.75, 0.03202, 0.75, 0.03202, 0.75, 0.03202, 0.75, 0.03202, 0.75, 0.03202, 0.75, 0.03202, 0.75, 0.03202, 0.75, 0.03202, 0.75, 0.03202, 0.75, 0.03202, 0.75, 0.03202, 0.75, 0.03202, 0.75, 0.03202, 0.75, 0.03202, 0.75, 0.03202, 0.75, 0.03202, 0.75, 0.03202, 0.75, 0.03202, 0.75, 0.03202, 0.75, 0.03202, 0.75, 0.03202, 0.75, 0.03202, 0.75, 0.03202, 0.75, 0.03202, 0.75, 0.03202, 0.75, 0.03202, 0.75, 0.03202, 0.75, 0.03202, 0.75, 0.03202, 0.75, 0.03202, 0.75, 0.03202, 0.75, 0.03202, 0.75, 0.03202, 0.75, 0.03202, 0.75, 0.03202, 0.75, 0.03202, 0.75, 0.03202, 0.75, 0.03202, 0.75, 0.03202, 0.75, 0.03202, 0.75, 0.03202, 0.75, 0.03202, 0.75, 0.03202, 0.75, 0.03202, 0.75, 0.03202, 0.75, 0.03202, 0.75, 0.03202, 0.75, 0.03202, 0.75, 0.03202, 0.75, 0.03202, 0.75, 0.03202, 0.75, 0.03202, 0.75, 0.03202, 0.75, 0.03202, 0.75, 0.03202, 0.75, 0.03202, 0.75, 0.03202, 0.75, 0.03202, 0.75, 0.03202, 0.75, 0.03202, 0.75, 0.03202, 0.75, 0.03202, 0.75, 0.03202, 0.75, 0.03202, 0.75, 0.03202, 0.75, 0.03202, 0.75, 0.03202, 0.75, 0.03202, 0.75, 0.03202, 0.75, 0.03202, 0.75, 0.03202, 0.75, 0.03202, 0.75, 0.03202, 0.75, 0.03202, 0.75, 0.03202, 0.75, 0.03202, 0.75, 0.03202, 0.75, 0.03202, 0.75, 0.03202, 0.75, 0.03202, 0.75, 0.03202, 0.75, 0.03202, 0.75, 0.03202, 0.75, 0.03202, 0.75, 0.03202, 0.75, 0.03202, 0.75, 0.03202, 0.75, 0.03202, 0.75, 0.03202, 0.75, 0.03202, 0.75, 0.03202, 0.75, 0.03202, 0.75, 0.03202, 0.75, 0.03202, 0.75, 0.03202, 0.75, 0.03202, 0.75, 0.03202, 0.75, 0.03202, 0.75, 0.03202, 0.75, 0.03202, 0.75, 0.03202, 0.75, 0.03202, 0.75, 0.03202, 0.75, 0.03202, 0.75, 0.03202, 0.75, 0.03202, 0.75, 0.03202, 0.75, 0.03202, 0.75, 0.03202, 0.75, 0.03202, 0.75, 0.03202, 0.75, 0.03202, 0.75, 0.03202, 0.75, 0.03202, 0.75, 0.03202, 0.75, 0.03202, 0.75, 0.03202, 0.75, 0.03202, 0.75, 0.03202, 0.75, 0.03202, 0.75, 0.03202, 0.75, 0.03202, 0.75, 0.03202, 0.75, 0.03202, 0.75, 0.03202, 0.75, 0.03202, 0.75, 0.03202, 0.75, 0.03202, 0.75, 0.03202, 0.75, 0.03202, 0.75, 0.03202, 0.75, 0.03202, 0.75, 0.03202, 0.75, 0.03202, 0.75, 0.03202, 0.75, 0.03202, 0.75, 0.03202, 0.75, 0.03202, 0.75, 0.03202, 0.75, 0.03202, 0.75, 0.03202, 0.75, 0.03202, 0.75, 0.03202, 0.75, 0.03202, 0.75, 0.03202, 0.75, 0.03202, 0.75, 0.03202, 0.75, 0.03202, 0.75, 0.03202, 0.75, 0.03202, 0.75, 0.03202, 0.75, 0.03202, 0.75, 0.03202, 0.75, 0.03202, 0.75, 0.03202, 0.75, 0.03202, 0.75, 0.03202, 0.75, 0.03202, 0.75, 0.03202, 0.75, 0.03202, 0.75, 0.03202, 0.75, 0.03202, 0.75, 0.03202, 0.75, 0.03202, 0.75, 0.03202, 0.75, 0.03202, 0.75, 0.03202, 0.75, 0.03202, 0.75, 0.03202, 0.75, 0.03202, 0.75, 0.03202, 0.75, 0.03202, 0.75, 0.03202, 0.75, 0.03202, 0.75, 0.03202, 0.75, 0.03202, 0.75, 0.03202, 0.75, 0.03202, 0.75, 0.03202, 0.75, 0.03202, 0.75, 0.03202, 0.75, 0.03202, 0.75, 0.03202, 0.75, 0.03202, 0.75, 0.03202, 0.75, 0.03202, 0.75, 0.03202, 0.75, 0.03202, 0.75, 0.03202, 0.75, 0.03202, 0.75, 0.03202, 0.75, 0.03202, 0.75, 0.03202, 0.75, 0.03202, 0.75, 0.03202, 0.75, 0.03202, 0.75, 0.03202, 0.75, 0.03202, 0.75, 0.03202, 0.75, 0.03202, 0.75, 0.03202, 0.75, 0.03202, 0.75, 0.03202, 0.75, 0.03202, 0.75, 0.03202, 0.75, 0.03202, 0.75, 0.03202, 0.75, 0.03202, 0.75, 0.03202, 0.75, 0.03202, 0.75, 0.03202, 0.75, 0.03202, 0.75, 0.03202, 0.75, 0.03202, 0.75, 0.03202, 0.75, 0.03202, 0.75, 0.03202, 0.75, 0.03202, 0.75, 0.03202, 0.75, 0.03202, 0.75, 0.03202, 0.75, 0.03202, 0.75, 0.03202, 0.75, 0.03202, 0.75, 0.03202, 0.75, 0.03202, 0.75, 0.03202, 0.75, 0.03202, 0.75, 0.03202, 0.75, 0.03202, 0.75, 0.03202, 0.75, 0.03202, 0.75, 0.03202, 0.75, 0.03202, 0.75, 0.03202, 0.75, 0.03202, 0.75, 0.03202, 0.75, 0.03202, 0.75, 0.03202, 0.75, 0.03202, 0.75, 0.03202, 0.75, 0.03202, 0.75, 0.03202, 0.75, 0.03202, 0.75, 0.03202, 0.75, 0.03202, 0.75, 0.03202, 0.75, 0.03202, 0.75, 0.03202, 0.75, 0.03202, 0.75, 0.03202, 0.75, 0.03202, 0.75, 0.03202, 0.75, 0.03202, 0.75, 0.03202, 0.75, 0.03202, 0.75, 0.03202, 0.75, 0.03202, 0.75, 0.03202, 0.75, 0.03202, 0.75, 0.03202, 0.75, 0.03202, 0.75, 0.03202, 0.75, 0.03202, 0.75, 0.03202, 0.75, 0.03202, 0.75, 0.03202, 0.75, 0.03202, 0.75, 0.03202, 0.75, 0.03202, 0.75, 0.03202, 0.75, 0.03202, 0.75, 0.03202, 0.75, 0.03202, 0.75, 0.03202, 0.75, 0.03202, 0.75, 0.03202, 0.75, 0.03202, 0.75, 0.03202, 0.75, 0.03202, 0.75, 0.03202, 0.75, 0.03202, 0.75, 0.03202, 0.75, 0.03202, 0.75, 0.03202, 0.75, 0.03202, 0.75, 0.03202, 0.75, 0.03202, 0.75, 0.03202, 0.75, 0.03202, 0.75, 0.03202, 0.75, 0.03202, 0.75, 0.03202, 0.75, 0.03202, 0.75, 0.03202, 0.75, 0.03202, 0.75, 0.03202, 0.75, 0.03202, 0.75, 0.03202, 0.75, 0.03202, 0.75, 0.03202, 0.75, 0.03202, 0.75, 0.03202, 0.75, 0.03202, 0.75, 0.03202, 0.75, 0.03202, 0.75, 0.03202, 0.75, 0.03202, 0.75, 0.03202, 0.75, 0.03202, 0.75, 0.03202, 0.75, 0.03202, 0.75, 0.03202, 0.75, 0.03202, 0.75, 0.03202, 0.75, 0.03202, 0.75, 0.03202, 0.75, 0.03202, 0.75, 0.03202, 0.75, 0.03202, 0.75, 0.03202, 0.75, 0.03202, 0.75, 0.03202, 0.75, 0.03202, 0.75, 0.03202, 0.75, 0.03202, 0.75, 0.03202, 0.75, 0.03202, 0.75, 0.03202, 0.75, 0.03202, 0.75, 0.03202, 0.75, 0.03202, 0.75, 0.03202, 0.75, 0.03202, 0.75, 0.03202, 0.75, 0.03202, 0.75, 0.03202, 0.75, 0.03202, 0.75, 0.03202, 0.75, 0.03202, 0.75, 0.03202, 0.75, 0.03202, 0.75, 0.03202, 0.75, 0.03202, 0.75, 0.03202, 0.75, 0.03202, 0.75, 0.03202, 0.75, 0.03202, 0.75, 0.03202, 0.75, 0.03202, 0.75, 0.03202, 0.75, 0.03202, 0.75, 0.03202, 0.75, 0.03202, 0.75, 0.03202, 0.75, 0.03202, 0.75, 0.03202, 0.75, 0.03202, 0.75, 0.03202, 0.75, 0.03202, 0.75, 0.03202, 0.75, 0.03202, 0.75, 0.03202, 0.75, 0.03202, 0.75, 0.03202, 0.75, 0.03202, 0.75, 0.03202, 0.75, 0.03202, 0.75, 0.03202, 0.75, 0.03202, 0.75, 0.03202, 0.75, 0.03202, 0.75, 0.03202, 0.75, 0.03202, 0.75, 0.03202, 0.75, 0.03202, 0.75, 0.03202, 0.75, 0.03202, 0.75, 0.03202, 0.75, 0.03202, 0.75, 0.03202, 0.75, 0.03202, 0.75, 0.02434, 0.7348, 0.02434, 0.7348, 0.02434, 0.7348, 0.02434, 0.7348, 0.02434, 0.7348, 0.02434, 0.7348, 0.02434, 0.7348, 0.02434, 0.7348, 0.02434, 0.7348, 0.02434, 0.7348, 0.02434, 0.7348, 0.02434, 0.7348, 0.02434, 0.7348, 0.02434, 0.7348, 0.02434, 0.7348, 0.02434, 0.7348, 0.02434, 0.7348, 0.02434, 0.7348, 0.02434, 0.7348, 0.02434, 0.7348, 0.02434, 0.7348, 0.02434, 0.7348, 0.02434, 0.7348, 0.02434, 0.7348, 0.02434, 0.7348, 0.02434, 0.7348, 0.02434, 0.7348, 0.02434, 0.7348, 0.02434, 0.7348, 0.02434, 0.7348, 0.02434, 0.7348, 0.02434, 0.7348, 0.02434, 0.7348, 0.02434, 0.7348, 0.02434, 0.7348, 0.02434, 0.7348, 0.02434, 0.7348, 0.02434, 0.7348, 0.02434, 0.7348, 0.02434, 0.7348, 0.02434, 0.7348, 0.02434, 0.7348, 0.02434, 0.7348, 0.02434, 0.7348, 0.02434, 0.7348, 0.02434, 0.7348, 0.02434, 0.7348, 0.02434, 0.7348, 0.02434, 0.7348, 0.02434, 0.7348, 0.02434, 0.7348, 0.02434, 0.7348, 0.02434, 0.7348, 0.02434, 0.7348, 0.02434, 0.7348, 0.02434, 0.7348, 0.02434, 0.7348, 0.02434, 0.7348, 0.02434, 0.7348, 0.02434, 0.7348, 0.02434, 0.7348, 0.02434, 0.7348, 0.02434, 0.7348, 0.02434, 0.7348, 0.02434, 0.7348, 0.02434, 0.7348, 0.02434, 0.7348, 0.02434, 0.7348, 0.02434, 0.7348, 0.02434, 0.7348, 0.02434, 0.7348, 0.02434, 0.7348, 0.02434, 0.7348, 0.02434, 0.7348, 0.02434, 0.7348, 0.02434, 0.7348, 0.02434, 0.7348, 0.02434, 0.7348, 0.02434, 0.7348, 0.02434, 0.7348, 0.02434, 0.7348, 0.02434, 0.7348, 0.02434, 0.7348, 0.02434, 0.7348, 0.02434, 0.7348, 0.02434, 0.7348, 0.02434, 0.7348, 0.02434, 0.7348, 0.02434, 0.7348, 0.02434, 0.7348, 0.02434, 0.7348, 0.02434, 0.7348, 0.02434, 0.7348, 0.02434, 0.7348, 0.02434, 0.7348, 0.02434, 0.7348, 0.456, 0.7045, 0.456, 0.7273, 0.456, 0.7273, 0.456, 0.7045, 0.456, 0.8182, 0.456, 0.8409, 0.456, 0.8409, 0.456, 0.8182, 0.02434, 0.7348, 0.02434, 0.7348, 0.02434, 0.7348, 0.02434, 0.7348, 0.456, 0.25, 0.456, 0.2727, 0.456, 0.2727, 0.456, 0.25, 0.456, 0.8409, 0.456, 0.8636, 0.456, 0.8636, 0.456, 0.8409, 0.02434, 0.7348, 0.02434, 0.7348, 0.02434, 0.7348, 0.02434, 0.7348, 0.456, 0.2727, 0.456, 0.2955, 0.456, 0.2955, 0.456, 0.2727, 0.456, 0.8636, 0.456, 0.8864, 0.456, 0.8864, 0.456, 0.8636, 0.02434, 0.7348, 0.02434, 0.7348, 0.02434, 0.7348, 0.02434, 0.7348, 0.02434, 0.7348, 0.02434, 0.7348, 0.02434, 0.7348, 0.02434, 0.7348, 0.456, 0.2955, 0.456, 0.3182, 0.456, 0.3182, 0.456, 0.2955, 0.456, 0.8864, 0.456, 0.9091, 0.456, 0.9091, 0.456, 0.8864, 0.456, 0.2273, 0.456, 0.25, 0.456, 0.25, 0.456, 0.2273, 0.02434, 0.7348, 0.02434, 0.7348, 0.02434, 0.7348, 0.02434, 0.7348, 0.456, 0.3182, 0.456, 0.3409, 0.456, 0.3409, 0.456, 0.3182, 0.456, 0.9091, 0.456, 0.9318, 0.456, 0.9318, 0.456, 0.9091, 0.02434, 0.7348, 0.02434, 0.7348, 0.02434, 0.7348, 0.02434, 0.7348, 0.456, 0.3409, 0.456, 0.3636, 0.456, 0.3636, 0.456, 0.3409, 0.456, 0.9318, 0.456, 0.9545, 0.456, 0.9545, 0.456, 0.9318, 0.02434, 0.7348, 0.02434, 0.7348, 0.02434, 0.7348, 0.02434, 0.7348, 0.456, 0.3636, 0.456, 0.3864, 0.456, 0.3864, 0.456, 0.3636, 0.456, 0.9545, 0.456, 0.9773, 0.456, 0.9773, 0.456, 0.9545, 0.02434, 0.7348, 0.02434, 0.7348, 0.02434, 0.7348, 0.02434, 0.7348, 0.456, 0.3864, 0.456, 0.4091, 0.456, 0.4091, 0.456, 0.3864, 0.456, 0.0, 0.456, 0.02273, 0.456, 0.02273, 0.456, 0.0, 0.02434, 0.7348, 0.02434, 0.7348, 0.02434, 0.7348, 0.02434, 0.7348, 0.456, 0.4091, 0.456, 0.4318, 0.456, 0.4318, 0.456, 0.4091, 0.456, 0.02273, 0.456, 0.04545, 0.456, 0.04545, 0.456, 0.02273, 0.02434, 0.7348, 0.02434, 0.7348, 0.02434, 0.7348, 0.02434, 0.7348, 0.02434, 0.7348, 0.02434, 0.7348, 0.02434, 0.7348, 0.02434, 0.7348, 0.456, 0.4318, 0.456, 0.4545, 0.456, 0.4545, 0.456, 0.4318, 0.456, 0.04545, 0.456, 0.06818, 0.456, 0.06818, 0.456, 0.04545, 0.456, 0.7273, 0.456, 0.75, 0.456, 0.75, 0.456, 0.7273, 0.02434, 0.7348, 0.02434, 0.7348, 0.02434, 0.7348, 0.02434, 0.7348, 0.456, 0.4545, 0.456, 0.4773, 0.456, 0.4773, 0.456, 0.4545, 0.456, 0.06818, 0.456, 0.09091, 0.456, 0.09091, 0.456, 0.06818, 0.02434, 0.7348, 0.02434, 0.7348, 0.02434, 0.7348, 0.02434, 0.7348, 0.02434, 0.7348, 0.02434, 0.7348, 0.02434, 0.7348, 0.02434, 0.7348, 0.456, 0.09091, 0.456, 0.1136, 0.456, 0.1136, 0.456, 0.09091, 0.02434, 0.7348, 0.02434, 0.7348, 0.02434, 0.7348, 0.02434, 0.7348, 0.02434, 0.7348, 0.02434, 0.7348, 0.02434, 0.7348, 0.02434, 0.7348, 0.456, 0.1136, 0.456, 0.1364, 0.456, 0.1364, 0.456, 0.1136, 0.02434, 0.7348, 0.02434, 0.7348, 0.02434, 0.7348, 0.02434, 0.7348, 0.02434, 0.7348, 0.02434, 0.7348, 0.02434, 0.7348, 0.02434, 0.7348, 0.456, 0.1364, 0.456, 0.1591, 0.456, 0.1591, 0.456, 0.1364, 0.02434, 0.7348, 0.02434, 0.7348, 0.02434, 0.7348, 0.02434, 0.7348, 0.02434, 0.7348, 0.02434, 0.7348, 0.02434, 0.7348, 0.02434, 0.7348, 0.456, 0.1591, 0.456, 0.1818, 0.456, 0.1818, 0.456, 0.1591, 0.02434, 0.7348, 0.02434, 0.7348, 0.02434, 0.7348, 0.02434, 0.7348, 0.02434, 0.7348, 0.02434, 0.7348, 0.02434, 0.7348, 0.02434, 0.7348, 0.02434, 0.7348, 0.02434, 0.7348, 0.02434, 0.7348, 0.02434, 0.7348, 0.456, 0.1818, 0.456, 0.2045, 0.456, 0.2045, 0.456, 0.1818, 0.456, 0.4773, 0.456, 0.5, 0.456, 0.5, 0.456, 0.4773, 0.02434, 0.7348, 0.02434, 0.7348, 0.02434, 0.7348, 0.02434, 0.7348, 0.02434, 0.7348, 0.02434, 0.7348, 0.02434, 0.7348, 0.02434, 0.7348, 0.456, 0.2045, 0.456, 0.2273, 0.456, 0.2273, 0.456, 0.2045, 0.02434, 0.7348, 0.02434, 0.7348, 0.02434, 0.7348, 0.02434, 0.7348, 0.02434, 0.7348, 0.02434, 0.7348, 0.02434, 0.7348, 0.02434, 0.7348, 0.456, 0.5, 0.456, 0.5227, 0.456, 0.5227, 0.456, 0.5, 0.02434, 0.7348, 0.02434, 0.7348, 0.02434, 0.7348, 0.02434, 0.7348, 0.02434, 0.7348, 0.02434, 0.7348, 0.02434, 0.7348, 0.02434, 0.7348, 0.456, 0.5227, 0.456, 0.5455, 0.456, 0.5455, 0.456, 0.5227, 0.02434, 0.7348, 0.02434, 0.7348, 0.02434, 0.7348, 0.02434, 0.7348, 0.02434, 0.7348, 0.02434, 0.7348, 0.02434, 0.7348, 0.02434, 0.7348, 0.456, 0.5455, 0.456, 0.5682, 0.456, 0.5682, 0.456, 0.5455, 0.02434, 0.7348, 0.02434, 0.7348, 0.02434, 0.7348, 0.02434, 0.7348, 0.02434, 0.7348, 0.02434, 0.7348, 0.02434, 0.7348, 0.02434, 0.7348, 0.456, 0.5682, 0.456, 0.5909, 0.456, 0.5909, 0.456, 0.5682, 0.02434, 0.7348, 0.02434, 0.7348, 0.02434, 0.7348, 0.02434, 0.7348, 0.02434, 0.7348, 0.02434, 0.7348, 0.02434, 0.7348, 0.02434, 0.7348, 0.456, 0.5909, 0.456, 0.6136, 0.456, 0.6136, 0.456, 0.5909, 0.02434, 0.7348, 0.02434, 0.7348, 0.02434, 0.7348, 0.02434, 0.7348, 0.02434, 0.7348, 0.02434, 0.7348, 0.02434, 0.7348, 0.02434, 0.7348, 0.456, 0.6136, 0.456, 0.6364, 0.456, 0.6364, 0.456, 0.6136, 0.02434, 0.7348, 0.02434, 0.7348, 0.02434, 0.7348, 0.02434, 0.7348, 0.02434, 0.7348, 0.02434, 0.7348, 0.02434, 0.7348, 0.02434, 0.7348, 0.02434, 0.7348, 0.02434, 0.7348, 0.02434, 0.7348, 0.02434, 0.7348, 0.456, 0.6364, 0.456, 0.6591, 0.456, 0.6591, 0.456, 0.6364, 0.456, 0.75, 0.456, 0.7727, 0.456, 0.7727, 0.456, 0.75, 0.02434, 0.7348, 0.02434, 0.7348, 0.02434, 0.7348, 0.02434, 0.7348, 0.456, 0.9773, 0.456, 1.0, 0.456, 1.0, 0.456, 0.9773, 0.02434, 0.7348, 0.02434, 0.7348, 0.02434, 0.7348, 0.02434, 0.7348, 0.456, 0.6591, 0.456, 0.6818, 0.456, 0.6818, 0.456, 0.6591, 0.456, 0.7727, 0.456, 0.7955, 0.456, 0.7955, 0.456, 0.7727, 0.05426, 0.7739, 0.05426, 0.7739, 0.05426, 0.7739, 0.05426, 0.7739, 0.05426, 0.7739, 0.05426, 0.7739, 0.05426, 0.7739, 0.05426, 0.7739, 0.05426, 0.7739, 0.05426, 0.7739, 0.05426, 0.7739, 0.05426, 0.7739, 0.05426, 0.7739, 0.05426, 0.7739, 0.05426, 0.7739, 0.05426, 0.7739, 0.05426, 0.7739, 0.05426, 0.7739, 0.05426, 0.7739, 0.05426, 0.7739, 0.05426, 0.7739, 0.05426, 0.7739, 0.05426, 0.7739, 0.05426, 0.7739, 0.05426, 0.7739, 0.05426, 0.7739, 0.05426, 0.7739, 0.05426, 0.7739, 0.05426, 0.7739, 0.05426, 0.7739, 0.05426, 0.7739, 0.05426, 0.7739, 0.05426, 0.7739, 0.05426, 0.7739, 0.05426, 0.7739, 0.05426, 0.7739, 0.05426, 0.7739, 0.05426, 0.7739, 0.05426, 0.7739, 0.05426, 0.7739, 0.05426, 0.7739, 0.05426, 0.7739, 0.05426, 0.7739, 0.05426, 0.7739, 0.05426, 0.7739, 0.05426, 0.7739, 0.05426, 0.7739, 0.05426, 0.7739, 0.05426, 0.7739, 0.05426, 0.7739, 0.05426, 0.7739, 0.05426, 0.7739, 0.05426, 0.7739, 0.05426, 0.7739, 0.05426, 0.7739, 0.05426, 0.7739, 0.05426, 0.7739, 0.05426, 0.7739, 0.05426, 0.7739, 0.05426, 0.7739, 0.05426, 0.7739, 0.05426, 0.7739, 0.05426, 0.7739, 0.05426, 0.7739, 0.05426, 0.7739, 0.05426, 0.7739, 0.05426, 0.7739, 0.05426, 0.7739, 0.4289, 0.1591, 0.4289, 0.1818, 0.4289, 0.1818, 0.4289, 0.1591, 0.05426, 0.7739, 0.05426, 0.7739, 0.05426, 0.7739, 0.05426, 0.7739, 0.4289, 0.2273, 0.4289, 0.25, 0.4289, 0.25, 0.4289, 0.2273, 0.4289, 0.1818, 0.4289, 0.2045, 0.4289, 0.2045, 0.4289, 0.1818, 0.05426, 0.7739, 0.05426, 0.7739, 0.05426, 0.7739, 0.05426, 0.7739, 0.4289, 0.2045, 0.4289, 0.2273, 0.4289, 0.2273, 0.4289, 0.2045, 0.4289, 0.5, 0.4289, 0.5227, 0.4289, 0.5227, 0.4289, 0.5, 0.4289, 0.5227, 0.4289, 0.5455, 0.4289, 0.5455, 0.4289, 0.5227, 0.4289, 0.5455, 0.4289, 0.5682, 0.4289, 0.5682, 0.4289, 0.5455, 0.4289, 0.5682, 0.4289, 0.5909, 0.4289, 0.5909, 0.4289, 0.5682, 0.4289, 0.7273, 0.4289, 0.75, 0.4289, 0.75, 0.4289, 0.7273, 0.4289, 0.5909, 0.4289, 0.6136, 0.4289, 0.6136, 0.4289, 0.5909, 0.4289, 0.6136, 0.4289, 0.6364, 0.4289, 0.6364, 0.4289, 0.6136, 0.4289, 0.6364, 0.4289, 0.6591, 0.4289, 0.6591, 0.4289, 0.6364, 0.4289, 0.75, 0.4289, 0.7727, 0.4289, 0.7727, 0.4289, 0.75, 0.4289, 0.6591, 0.4289, 0.6818, 0.4289, 0.6818, 0.4289, 0.6591, 0.4289, 0.7727, 0.4289, 0.7955, 0.4289, 0.7955, 0.4289, 0.7727, 0.05426, 0.7739, 0.05426, 0.7739, 0.05426, 0.7739, 0.05426, 0.7739, 0.4289, 0.6818, 0.4289, 0.7045, 0.4289, 0.7045, 0.4289, 0.6818, 0.05426, 0.7739, 0.05426, 0.7739, 0.05426, 0.7739, 0.05426, 0.7739, 0.4289, 0.7955, 0.4289, 0.8182, 0.4289, 0.8182, 0.4289, 0.7955, 0.05426, 0.7739, 0.05426, 0.7739, 0.05426, 0.7739, 0.05426, 0.7739, 0.4289, 0.7045, 0.4289, 0.7273, 0.4289, 0.7273, 0.4289, 0.7045, 0.05426, 0.7739, 0.05426, 0.7739, 0.05426, 0.7739, 0.05426, 0.7739, 0.4289, 0.8182, 0.4289, 0.8409, 0.4289, 0.8409, 0.4289, 0.8182, 0.05426, 0.7739, 0.05426, 0.7739, 0.05426, 0.7739, 0.05426, 0.7739, 0.4289, 0.4773, 0.4289, 0.5, 0.4289, 0.5, 0.4289, 0.4773, 0.4289, 0.25, 0.4289, 0.2727, 0.4289, 0.2727, 0.4289, 0.25, 0.05426, 0.7739, 0.05426, 0.7739, 0.05426, 0.7739, 0.05426, 0.7739, 0.4289, 0.8409, 0.4289, 0.8636, 0.4289, 0.8636, 0.4289, 0.8409, 0.05426, 0.7739, 0.05426, 0.7739, 0.05426, 0.7739, 0.05426, 0.7739, 0.4289, 0.2727, 0.4289, 0.2955, 0.4289, 0.2955, 0.4289, 0.2727, 0.05426, 0.7739, 0.05426, 0.7739, 0.05426, 0.7739, 0.05426, 0.7739, 0.4289, 0.8636, 0.4289, 0.8864, 0.4289, 0.8864, 0.4289, 0.8636, 0.4289, 0.2955, 0.4289, 0.3182, 0.4289, 0.3182, 0.4289, 0.2955, 0.4289, 0.8864, 0.4289, 0.9091, 0.4289, 0.9091, 0.4289, 0.8864, 0.4289, 0.3182, 0.4289, 0.3409, 0.4289, 0.3409, 0.4289, 0.3182, 0.4289, 0.9091, 0.4289, 0.9318, 0.4289, 0.9318, 0.4289, 0.9091, 0.4289, 0.3409, 0.4289, 0.3636, 0.4289, 0.3636, 0.4289, 0.3409, 0.4289, 0.9318, 0.4289, 0.9545, 0.4289, 0.9545, 0.4289, 0.9318, 0.4289, 0.3636, 0.4289, 0.3864, 0.4289, 0.3864, 0.4289, 0.3636, 0.4289, 0.9545, 0.4289, 0.9773, 0.4289, 0.9773, 0.4289, 0.9545, 0.4289, 0.3864, 0.4289, 0.4091, 0.4289, 0.4091, 0.4289, 0.3864, 0.4289, 0.0, 0.4289, 0.02273, 0.4289, 0.02273, 0.4289, 0.0, 0.4289, 0.4091, 0.4289, 0.4318, 0.4289, 0.4318, 0.4289, 0.4091, 0.4289, 0.02273, 0.4289, 0.04545, 0.4289, 0.04545, 0.4289, 0.02273, 0.4289, 0.4318, 0.4289, 0.4545, 0.4289, 0.4545, 0.4289, 0.4318, 0.4289, 0.9773, 0.4289, 1.0, 0.4289, 1.0, 0.4289, 0.9773, 0.4289, 0.04545, 0.4289, 0.06818, 0.4289, 0.06818, 0.4289, 0.04545, 0.4289, 0.4545, 0.4289, 0.4773, 0.4289, 0.4773, 0.4289, 0.4545, 0.4289, 0.06818, 0.4289, 0.09091, 0.4289, 0.09091, 0.4289, 0.06818])
me_cube.materials.append(mat_colors)
me_cube.use_remesh_preserve_volume = False
me_cube.use_remesh_preserve_attributes = False
me_cube.use_mirror_x = True
me_cube.use_mirror_z = True
me_cube.use_mirror_vertex_groups = False
me_cube.update()

# ---- objects
ob_sandwitch = bpy.data.objects.new('Sandwitch', me_cube)

# ---- transforms, parenting, visibility, modifiers, constraints
ob_sandwitch.location = (0.0, 0.0, 0.0)
ob_sandwitch.lock_rotations_4d = False
ob_sandwitch.empty_display_type = 'ARROWS'
ob_sandwitch.lineart.crease_threshold = 0.0
ob_sandwitch.use_mesh_mirror_x = True
ob_sandwitch.use_mesh_mirror_z = True

# ---- collection membership
col_collection.objects.link(ob_sandwitch)

# ---- scene / render settings (as saved in the file)
scene.frame_start = 1; scene.frame_end = 250; scene.frame_set(1)
scene.render.engine = 'BLENDER_EEVEE_NEXT'
scene.cycles.use_denoising = False
scene.cycles.samples = 128
scene.cycles.sampling_pattern = 'TABULATED_SOBOL'
scene.cycles.use_adaptive_sampling = False
scene.cycles.use_light_tree = False
scene.view_settings.view_transform = 'Filmic'
bpy.context.view_layer.update()

# ---- added for rendering (the .blend has no active camera and no usable light): camera, sun
cam_auto = bpy.data.cameras.new('AutoCamera')
cam_auto.lens = 50.0
cam_auto.sensor_width = 36.0
cam_auto.clip_end = 1000.0
ob_auto_camera = bpy.data.objects.new('AutoCamera', cam_auto)
scene.collection.objects.link(ob_auto_camera)
ob_auto_camera.location = (1.73224, -2.07869, 1.3858)
ob_auto_camera.rotation_euler = (1.09748, -7.21219e-08, 0.694738)
scene.camera = ob_auto_camera
light_auto_sun = bpy.data.lights.new('AutoSun', 'SUN')
light_auto_sun.energy = 3.0
light_auto_sun.angle = 0.0523599
ob_auto_sun = bpy.data.objects.new('AutoSun', light_auto_sun)
scene.collection.objects.link(ob_auto_sun)
ob_auto_sun.rotation_euler = (0.872665, 0.174533, 0.523599)
bpy.context.view_layer.update()
